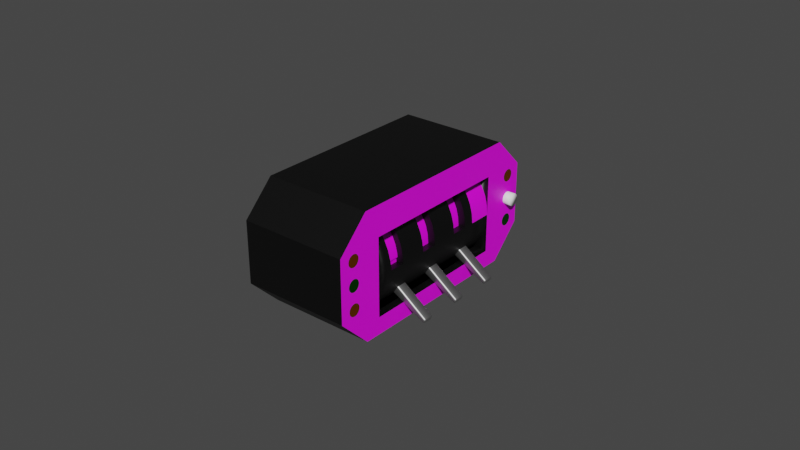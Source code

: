 # Source: alt-alert.blend  (saved by Blender 2.83.18; exported with 4.5.12 LTS)
import bpy
from mathutils import Matrix  # noqa: F401  (used for matrix-valued properties, if any)

bpy.ops.wm.read_factory_settings(use_empty=True)
scene = bpy.context.scene
scene.name = 'Scene'

# ---- images (referenced by path relative to the original .blend; pixels are not part of the script)
import os
ASSET_DIR = os.environ.get("B2B_ASSET_DIR", "")  # directory of the original .blend (textures are referenced by path, not embedded)
HERE = os.path.dirname(os.path.abspath(__file__))  # packed textures are extracted next to this script under _unpacked/

def load_image(name, relpath, width, height, colorspace="sRGB"):
    """Load a texture the original file referenced (path relative to the .blend, or extracted next to this script)."""
    p = next((c for c in (os.path.join(HERE, relpath), os.path.join(ASSET_DIR, relpath)) if relpath and os.path.exists(c)), "")
    if p:
        img = bpy.data.images.load(p, check_existing=True)
        img.name = name
    else:  # same state as the original file: an image datablock whose file is absent (Cycles renders it pink)
        img = bpy.data.images.new(name, width, height)
        img.source = "FILE"
        img.filepath = "//" + (relpath or name)
    img.colorspace_settings.name = colorspace
    return img
img_numbers_png = load_image('numbers.png', 'numbers.png', 1024, 1024, 'sRGB')
img_face_png = load_image('face.png', 'face.png', 1024, 1024, 'sRGB')
img_flag_png = load_image('flag.png', 'flag.png', 1024, 1024, 'sRGB')

# ---- materials (node trees are filled in below, after node groups)
mat_casematerial = bpy.data.materials.new('CaseMaterial')
mat_casematerial.use_transparent_shadow = False
mat_scalematerial = bpy.data.materials.new('ScaleMaterial')
mat_scalematerial.use_transparent_shadow = False
mat_facematerial = bpy.data.materials.new('FaceMaterial')
mat_facematerial.use_transparent_shadow = False
mat_knobmaterial = bpy.data.materials.new('KnobMaterial')
mat_knobmaterial.use_transparent_shadow = False
mat_flagmaterial = bpy.data.materials.new('FlagMaterial')
mat_flagmaterial.use_transparent_shadow = False
mat_armbuttonmaterial = bpy.data.materials.new('ArmButtonMaterial')
mat_armbuttonmaterial.use_transparent_shadow = False
mat_greenlampsmaterial = bpy.data.materials.new('GreenLampsMaterial')
mat_greenlampsmaterial.use_transparent_shadow = False
mat_orangelampsmaterial = bpy.data.materials.new('OrangeLampsMaterial')
mat_orangelampsmaterial.use_transparent_shadow = False

# ---- node groups
ng_auto_smooth = bpy.data.node_groups.new('Auto Smooth', 'GeometryNodeTree')
_s = ng_auto_smooth.interface.new_socket(name='Geometry', in_out='OUTPUT', socket_type='NodeSocketGeometry')
_s = ng_auto_smooth.interface.new_socket(name='Geometry', in_out='INPUT', socket_type='NodeSocketGeometry')
_s = ng_auto_smooth.interface.new_socket(name='Angle', in_out='INPUT', socket_type='NodeSocketFloat')
_s.subtype = 'ANGLE'
_s.min_value = 0.0
_s.max_value = 3.142
ng_auto_smooth.is_modifier = True
_N = ng_auto_smooth.nodes; _L = ng_auto_smooth.links
n0 = _N.new('NodeGroupOutput'); n0.name = 'Group Output'; n0.location = (480, -100)
n1 = _N.new('NodeGroupInput'); n1.name = 'Group Input'; n1.location = (-420, -300)
n2 = _N.new('NodeGroupInput'); n2.name = 'Group Input.001'; n2.location = (-60, -100)
n3 = _N.new('GeometryNodeSetShadeSmooth'); n3.name = 'Set Shade Smooth'; n3.location = (120, -100)
n3.domain = 'EDGE'
n4 = _N.new('GeometryNodeSetShadeSmooth'); n4.name = 'Set Shade Smooth.001'; n4.location = (300, -100)
n5 = _N.new('GeometryNodeInputMeshEdgeAngle'); n5.name = 'Edge Angle'; n5.location = (-420, -220)
n6 = _N.new('GeometryNodeInputEdgeSmooth'); n6.name = 'Is Edge Smooth'; n6.location = (-60, -160)
n7 = _N.new('GeometryNodeInputShadeSmooth'); n7.name = 'Is Face Smooth'; n7.location = (-240, -340)
n8 = _N.new('FunctionNodeBooleanMath'); n8.name = 'Boolean Math'; n8.location = (-60, -220)
n9 = _N.new('FunctionNodeCompare'); n9.name = 'Compare'; n9.location = (-240, -180)
n9.operation = 'LESS_EQUAL'
_L.new(n5.outputs[0], n9.inputs[0])
_L.new(n4.outputs[0], n0.inputs[0])
_L.new(n1.outputs[1], n9.inputs[1])
_L.new(n9.outputs[0], n8.inputs[0])
_L.new(n7.outputs[0], n8.inputs[1])
_L.new(n2.outputs[0], n3.inputs[0])
_L.new(n6.outputs[0], n3.inputs[1])
_L.new(n3.outputs[0], n4.inputs[0])
_L.new(n8.outputs[0], n3.inputs[2])
n0.is_active_output = True

# ---- material node trees
mat_casematerial.use_nodes = True; mat_casematerial.node_tree.nodes.clear()
_N = mat_casematerial.node_tree.nodes; _L = mat_casematerial.node_tree.links
n0 = _N.new('ShaderNodeBsdfPrincipled'); n0.name = 'Principled BSDF'; n0.location = (10, 300)
n0.distribution = 'GGX'
n0.subsurface_method = 'BURLEY'
n0.inputs[0].default_value = (0.0, 0.0, 0.0, 1.0)
n0.inputs[3].default_value = 1.45
n0.inputs[27].default_value = (0.0, 0.0, 0.0, 1.0)
n0.inputs[28].default_value = 1.0
n1 = _N.new('ShaderNodeOutputMaterial'); n1.name = 'Material Output'; n1.location = (300, 300)
_L.new(n0.outputs[0], n1.inputs[0])
n1.is_active_output = True
mat_scalematerial.use_nodes = True; mat_scalematerial.node_tree.nodes.clear()
_N = mat_scalematerial.node_tree.nodes; _L = mat_scalematerial.node_tree.links
n0 = _N.new('ShaderNodeBsdfPrincipled'); n0.name = 'Principled BSDF'; n0.location = (10, 300)
n0.distribution = 'GGX'
n0.subsurface_method = 'BURLEY'
n0.inputs[3].default_value = 1.45
n0.inputs[27].default_value = (0.0, 0.0, 0.0, 1.0)
n0.inputs[28].default_value = 1.0
n1 = _N.new('ShaderNodeOutputMaterial'); n1.name = 'Material Output'; n1.location = (300, 300)
n2 = _N.new('ShaderNodeTexImage'); n2.name = 'Image Texture'; n2.location = (-280, 280)
n2.image = img_numbers_png
_L.new(n0.outputs[0], n1.inputs[0])
_L.new(n2.outputs[0], n0.inputs[0])
n1.is_active_output = True
mat_facematerial.use_nodes = True; mat_facematerial.node_tree.nodes.clear()
_N = mat_facematerial.node_tree.nodes; _L = mat_facematerial.node_tree.links
n0 = _N.new('ShaderNodeBsdfPrincipled'); n0.name = 'Principled BSDF'; n0.location = (10, 300)
n0.distribution = 'GGX'
n0.subsurface_method = 'BURLEY'
n0.inputs[3].default_value = 1.45
n0.inputs[27].default_value = (0.0, 0.0, 0.0, 1.0)
n0.inputs[28].default_value = 1.0
n1 = _N.new('ShaderNodeOutputMaterial'); n1.name = 'Material Output'; n1.location = (300, 300)
n2 = _N.new('ShaderNodeTexImage'); n2.name = 'Image Texture'; n2.location = (-280, 280)
n2.image = img_face_png
_L.new(n0.outputs[0], n1.inputs[0])
_L.new(n2.outputs[0], n0.inputs[0])
n1.is_active_output = True
mat_knobmaterial.use_nodes = True; mat_knobmaterial.node_tree.nodes.clear()
_N = mat_knobmaterial.node_tree.nodes; _L = mat_knobmaterial.node_tree.links
n0 = _N.new('ShaderNodeBsdfPrincipled'); n0.name = 'Principled BSDF'; n0.location = (10, 300)
n0.distribution = 'GGX'
n0.subsurface_method = 'BURLEY'
n0.inputs[0].default_value = (0.448, 0.448, 0.448, 1.0)
n0.inputs[1].default_value = 1.0
n0.inputs[3].default_value = 1.45
n0.inputs[13].default_value = 1.0
n0.inputs[27].default_value = (0.0, 0.0, 0.0, 1.0)
n0.inputs[28].default_value = 1.0
n1 = _N.new('ShaderNodeOutputMaterial'); n1.name = 'Material Output'; n1.location = (300, 300)
_L.new(n0.outputs[0], n1.inputs[0])
n1.is_active_output = True
mat_flagmaterial.use_nodes = True; mat_flagmaterial.node_tree.nodes.clear()
_N = mat_flagmaterial.node_tree.nodes; _L = mat_flagmaterial.node_tree.links
n0 = _N.new('ShaderNodeBsdfPrincipled'); n0.name = 'Principled BSDF'; n0.location = (10, 300)
n0.distribution = 'GGX'
n0.subsurface_method = 'BURLEY'
n0.inputs[3].default_value = 1.45
n0.inputs[27].default_value = (0.0, 0.0, 0.0, 1.0)
n0.inputs[28].default_value = 1.0
n1 = _N.new('ShaderNodeOutputMaterial'); n1.name = 'Material Output'; n1.location = (300, 300)
n2 = _N.new('ShaderNodeTexImage'); n2.name = 'Image Texture'; n2.location = (-280, 280)
n2.image = img_flag_png
_L.new(n0.outputs[0], n1.inputs[0])
_L.new(n2.outputs[0], n0.inputs[0])
n1.is_active_output = True
mat_armbuttonmaterial.use_nodes = True; mat_armbuttonmaterial.node_tree.nodes.clear()
_N = mat_armbuttonmaterial.node_tree.nodes; _L = mat_armbuttonmaterial.node_tree.links
n0 = _N.new('ShaderNodeBsdfPrincipled'); n0.name = 'Principled BSDF'; n0.location = (10, 300)
n0.distribution = 'GGX'
n0.subsurface_method = 'BURLEY'
n0.inputs[0].default_value = (1.0, 1.0, 1.0, 1.0)
n0.inputs[3].default_value = 1.45
n0.inputs[27].default_value = (0.0, 0.0, 0.0, 1.0)
n0.inputs[28].default_value = 1.0
n1 = _N.new('ShaderNodeOutputMaterial'); n1.name = 'Material Output'; n1.location = (300, 300)
_L.new(n0.outputs[0], n1.inputs[0])
n1.is_active_output = True
mat_greenlampsmaterial.use_nodes = True; mat_greenlampsmaterial.node_tree.nodes.clear()
_N = mat_greenlampsmaterial.node_tree.nodes; _L = mat_greenlampsmaterial.node_tree.links
n0 = _N.new('ShaderNodeBsdfPrincipled'); n0.name = 'Principled BSDF'; n0.location = (10, 300)
n0.distribution = 'GGX'
n0.subsurface_method = 'BURLEY'
n0.inputs[0].default_value = (0.0, 0.3, 0.0, 1.0)
n0.inputs[1].default_value = 1.0
n0.inputs[2].default_value = 0.2
n0.inputs[3].default_value = 1.45
n0.inputs[13].default_value = 1.0
n0.inputs[20].default_value = 0.0
n0.inputs[27].default_value = (0.0, 0.0, 0.0, 1.0)
n0.inputs[28].default_value = 1.0
n1 = _N.new('ShaderNodeOutputMaterial'); n1.name = 'Material Output'; n1.location = (300, 300)
_L.new(n0.outputs[0], n1.inputs[0])
n1.is_active_output = True
mat_orangelampsmaterial.use_nodes = True; mat_orangelampsmaterial.node_tree.nodes.clear()
_N = mat_orangelampsmaterial.node_tree.nodes; _L = mat_orangelampsmaterial.node_tree.links
n0 = _N.new('ShaderNodeBsdfPrincipled'); n0.name = 'Principled BSDF'; n0.location = (10, 300)
n0.distribution = 'GGX'
n0.subsurface_method = 'BURLEY'
n0.inputs[0].default_value = (1.0, 0.25, 0.0, 1.0)
n0.inputs[1].default_value = 1.0
n0.inputs[2].default_value = 0.2
n0.inputs[3].default_value = 1.45
n0.inputs[13].default_value = 1.0
n0.inputs[20].default_value = 0.0
n0.inputs[27].default_value = (0.0, 0.0, 0.0, 1.0)
n0.inputs[28].default_value = 1.0
n1 = _N.new('ShaderNodeOutputMaterial'); n1.name = 'Material Output'; n1.location = (300, 300)
_L.new(n0.outputs[0], n1.inputs[0])
n1.is_active_output = True

# ---- world
world_world = bpy.data.worlds.new('World'); scene.world = world_world
world_world.use_nodes = True; world_world.node_tree.nodes.clear()
_N = world_world.node_tree.nodes; _L = world_world.node_tree.links
n0 = _N.new('ShaderNodeOutputWorld'); n0.name = 'World Output'; n0.location = (300, 300)
n1 = _N.new('ShaderNodeBackground'); n1.name = 'Background'; n1.location = (10, 300)
n1.inputs[0].default_value = (0.05088, 0.05088, 0.05088, 1.0)
_L.new(n1.outputs[0], n0.inputs[0])
n0.is_active_output = True
world_world.color = (0.05088, 0.05088, 0.05088)
world_world.use_sun_shadow = False
world_world.sun_shadow_jitter_overblur = 0.0

# ---- meshes
me_plane = bpy.data.meshes.new('Plane')
me_plane.from_pydata([(0.0175, -0.04, 0.01), (0.0175, -0.03, 0.02), (0.0175, -0.03, -0.02), (0.0175, -0.04, -0.01), (0.0175, 0.04, 0.01), (0.0175, 0.03, 0.02), (0.0175, 0.04, -0.01), (0.0175, 0.03, -0.02), (0.0175, -0.025, 0.0105), (0.0175, -0.025, -0.0145), (0.0175, 0.025, -0.0145), (0.0175, 0.025, 0.0105), (-0.0175, -0.04, 0.01), (-0.0175, -0.03, 0.02), (-0.0175, -0.03, -0.02), (-0.0175, -0.04, -0.01), (-0.0175, 0.04, 0.01), (-0.0175, 0.03, 0.02), (-0.0175, 0.04, -0.01), (-0.0175, 0.03, -0.02), (-0.0075, -0.025, 0.0105), (-0.0075, -0.025, -0.0145), (-0.0075, 0.025, -0.0145), (-0.0075, 0.025, 0.0105), (0.01341, 0.025, 0.009249), (0.0175, 0.025, -0.002), (0.01644, 0.025, -0.007985), (0.01644, -0.025, -0.007985), (0.01341, 0.01751, 0.009249), (0.01516, 0.01751, 0.00675), (0.0175, -0.0112, -0.002), (0.0175, 0.003159, -0.002), (0.0175, 0.01751, -0.002), (0.01723, 0.01751, -0.005039), (0.01516, 0.003159, -0.01075), (-0.0175, -0.0112, -0.002), (-0.0175, 0.01751, -0.002), (0.01341, -0.02155, 0.009249), (0.01341, -0.01982, 0.009249), (0.01341, -0.007607, 0.009249), (0.01341, -0.005813, 0.009249), (0.01341, 0.006748, 0.009249), (0.01341, 0.008542, 0.009249), (0.01516, -0.02155, 0.00675), (0.01516, -0.01982, 0.00675), (0.01516, -0.007607, 0.00675), (0.01516, -0.005813, 0.00675), (0.01516, 0.006748, 0.00675), (0.01516, 0.008542, 0.00675), (0.01644, -0.02155, 0.003985), (0.01644, -0.01982, 0.003985), (0.01644, -0.007607, 0.003985), (0.01644, -0.005813, 0.003985), (0.01644, 0.006748, 0.003985), (0.01644, 0.008542, 0.003985), (0.01723, -0.02155, 0.001039), (0.01723, -0.01982, 0.001039), (0.01723, -0.007607, 0.001039), (0.01723, -0.005813, 0.001039), (0.01723, -0.0004296, 0.001039), (0.01723, 0.006748, 0.001039), (0.01723, 0.008542, 0.001039), (0.01723, 0.01393, 0.001039), (0.0175, -0.02155, -0.002), (0.0175, -0.01982, -0.002), (0.0175, -0.01465, -0.002), (0.0175, -0.007607, -0.002), (0.0175, -0.005813, -0.002), (0.0175, 0.006748, -0.002), (0.0175, 0.008542, -0.002), (0.01723, -0.02155, -0.005039), (0.01723, -0.01982, -0.005039), (0.01723, -0.01465, -0.005039), (0.01723, -0.007607, -0.005039), (0.01723, -0.005813, -0.005039), (0.01723, 0.006748, -0.005039), (0.01723, 0.008542, -0.005039), (0.01644, -0.02155, -0.007985), (0.01644, -0.01982, -0.007985), (0.01644, -0.01465, -0.007985), (0.01644, -0.007607, -0.007985), (0.01644, -0.005813, -0.007985), (0.01644, 0.006748, -0.007985), (0.01644, 0.008542, -0.007985), (0.01644, 0.01393, -0.007985), (0.01516, -0.02155, -0.01075), (0.01516, -0.01982, -0.01075), (0.01516, -0.01465, -0.01075), (0.01516, -0.007607, -0.01075), (0.01516, -0.005813, -0.01075), (0.01516, 0.006748, -0.01075), (0.01516, 0.008542, -0.01075), (0.01341, -0.02155, -0.01325), (0.01341, -0.01982, -0.01325), (0.01341, -0.007607, -0.01325), (0.01341, -0.005813, -0.01325), (0.01341, 0.006748, -0.01325), (0.01341, 0.008542, -0.01325), (0.01341, 0.01393, -0.01325), (-0.0175, -0.02155, -0.002), (-0.0175, -0.01982, -0.002), (-0.0175, -0.01465, -0.002), (-0.0175, -0.007607, -0.002), (-0.0175, -0.005813, -0.002), (-0.0175, -0.0004296, -0.002), (-0.0175, 0.006748, -0.002), (-0.0175, 0.008542, -0.002), (-0.0175, 0.01393, -0.002), (0.01136, -0.01982, 0.007815), (0.01136, -0.01465, 0.007815), (0.01136, -0.005813, 0.007815), (0.01136, -0.0004296, 0.007815), (0.01136, 0.008542, 0.007815), (0.01136, 0.01393, 0.007815), (0.01501, -0.01982, -0.002218), (0.01501, -0.01465, -0.002218), (0.01501, -0.005813, -0.002218), (0.01501, -0.0004296, -0.002218), (0.01501, 0.008542, -0.002218), (0.01501, 0.01393, -0.002218), (0.01299, -0.0004296, 0.0055), (0.01299, -0.005813, 0.0055), (0.01299, 0.01393, 0.0055), (0.01299, 0.008542, 0.0055), (0.0141, -0.0004296, 0.00313), (0.0141, -0.005813, 0.00313), (0.0141, 0.01393, 0.00313), (0.0141, 0.008542, 0.00313), (0.01477, -0.0004296, 0.0006047), (0.01477, -0.005813, 0.0006047), (0.01477, 0.01393, 0.0006047), (0.01477, 0.008542, 0.0006047), (0.01477, -0.01465, 0.0006047), (0.01477, -0.01982, 0.0006047), (0.0141, -0.01465, 0.00313), (0.0141, -0.01982, 0.00313), (0.01299, -0.01465, 0.0055), (0.01299, -0.01982, 0.0055), (0.01341, -0.0112, 0.009249), (0.01516, -0.0112, 0.00675), (0.01644, -0.0112, 0.003985), (0.01723, -0.0112, 0.001039), (0.01723, -0.0112, -0.005039), (0.01644, -0.0112, -0.007985), (0.01516, -0.0112, -0.01075), (0.01341, -0.0112, -0.01325), (0.01341, -0.01465, 0.009249), (0.01516, -0.01465, 0.00675), (0.01644, -0.01465, 0.003985), (0.01723, -0.01465, 0.001039), (0.01341, -0.01465, -0.01325), (0.01341, 0.003159, 0.009249), (0.01516, 0.003159, 0.00675), (0.01644, 0.003159, 0.003985), (0.01723, 0.003159, 0.001039), (0.01723, 0.003159, -0.005039), (0.01644, 0.003159, -0.007985), (0.01341, 0.003159, -0.01325), (-0.0175, 0.003159, -0.002), (0.01341, -0.0004296, 0.009249), (0.01516, -0.0004296, 0.00675), (0.01644, -0.0004296, 0.003985), (0.0175, -0.0004296, -0.002), (0.01723, -0.0004296, -0.005039), (0.01644, -0.0004296, -0.007985), (0.01516, -0.0004296, -0.01075), (0.01341, -0.0004296, -0.01325), (0.01644, 0.01751, 0.003985), (0.01723, 0.01751, 0.001039), (0.01644, 0.01751, -0.007985), (0.01516, 0.01751, -0.01075), (0.01341, 0.01751, -0.01325), (0.01341, 0.01393, 0.009249), (0.01516, 0.01393, 0.00675), (0.01644, 0.01393, 0.003985), (0.0175, 0.01393, -0.002), (0.01723, 0.01393, -0.005039), (0.01516, 0.01393, -0.01075), (0.01644, -0.025, 0.003985), (0.01516, -0.025, 0.00675), (0.01215, 0.003159, 0.0105), (0.01723, -0.025, 0.001039), (0.0175, -0.025, -0.002), (0.01215, -0.0112, 0.0105), (0.01723, 0.025, -0.005039), (0.01215, -0.01465, 0.0105), (0.01723, -0.025, -0.005039), (0.01516, 0.025, -0.01075), (0.01215, -0.0112, -0.0145), (0.01516, -0.025, -0.01075), (0.01341, -0.025, -0.01325), (0.01215, -0.02155, -0.0145), (-0.0175, 0.01751, -0.002), (0.01458, 0.025, -0.01158), (0.01458, -0.025, 0.007577), (0.01215, 0.025, -0.0145), (-0.0175, 0.025, -0.002), (-0.0175, -0.025, -0.002), (-0.0175, -0.02155, -0.002), (-0.0175, -0.01982, -0.002), (-0.0175, -0.01465, -0.002), (-0.0175, -0.0112, -0.002), (-0.0175, -0.007607, -0.002), (-0.0175, -0.005813, -0.002), (-0.0175, -0.0004296, -0.002), (-0.0175, 0.006748, -0.002), (-0.0175, 0.008542, -0.002), (-0.0175, 0.01393, -0.002), (-0.0175, 0.003159, -0.002), (0.01215, -0.025, -0.0145), (0.01341, 0.025, -0.01325), (0.01215, 0.025, 0.0105), (0.01215, 0.008542, 0.0105), (0.01215, 0.01393, 0.0105), (0.01215, 0.006748, 0.0105), (0.01215, -0.0004296, 0.0105), (0.01215, -0.005813, 0.0105), (0.01215, -0.007607, 0.0105), (0.01215, -0.01982, 0.0105), (0.01215, -0.02155, 0.0105), (0.01215, -0.025, 0.0105), (0.01215, 0.01393, -0.0145), (0.01215, 0.01751, -0.0145), (0.01215, 0.008542, -0.0145), (0.01215, 0.006748, -0.0145), (0.01215, 0.003159, -0.0145), (0.01341, -0.025, 0.009249), (0.01215, -0.0004296, -0.0145), (0.01215, -0.005813, -0.0145), (0.01215, -0.007607, -0.0145), (0.01215, -0.01465, -0.0145), (0.01215, -0.01982, -0.0145), (0.01215, 0.01751, 0.0105), (0.01341, 0.025, 0.009249), (0.01516, 0.025, 0.00675), (0.01644, 0.025, 0.003985), (0.01723, 0.025, 0.001039), (0.0175, 0.025, -0.002), (0.01341, 0.01751, 0.009249), (0.01516, 0.01751, 0.00675), (0.0175, 0.01751, -0.002), (0.01644, 0.01751, 0.003985), (0.01723, 0.01751, 0.001039), (0.01341, 0.02126, 0.009249), (0.01516, 0.02126, 0.00675), (0.0175, 0.02126, -0.002), (0.01644, 0.02126, 0.003985), (0.01723, 0.02126, 0.001039), (0.01341, 0.02126, 0.009249), (0.01516, 0.02126, 0.00675), (0.01644, 0.02126, 0.003985), (0.01723, 0.02126, 0.001039), (0.0175, 0.02126, -0.002)], [], [(3, 0, 12, 15), (9, 10, 195, 222, 221, 223, 224, 225, 227, 228, 229, 188, 230, 231, 191, 209), (4, 6, 18, 16), (2, 3, 15, 14), (10, 25, 184, 26, 187, 210, 195), (1, 5, 17, 13), (5, 4, 16, 17), (7, 2, 14, 19), (11, 8, 220, 219, 218, 185, 183, 217, 216, 215, 180, 214, 212, 213, 232, 211), (0, 1, 13, 12), (8, 182, 181, 178, 179, 226, 220), (6, 7, 19, 18), (20, 23, 22, 21), (17, 13, 12, 15, 197, 198, 199, 200, 201, 202, 203, 204, 158, 105, 206, 207, 192, 196, 18, 16), (37, 226, 179, 43), (43, 179, 178, 49), (49, 178, 181, 55), (55, 181, 182, 63), (63, 182, 186, 70), (70, 186, 27, 77), (77, 27, 189, 85), (85, 189, 190, 92), (92, 190, 209, 191), (187, 193, 210), (96, 157, 225, 224), (94, 145, 188, 229), (26, 169, 170, 187), (90, 34, 157, 96), (88, 144, 145, 94), (184, 33, 169, 26), (82, 156, 34, 90), (80, 143, 144, 88), (25, 32, 33, 184), (75, 155, 156, 82), (73, 142, 143, 80), (68, 31, 155, 75), (66, 30, 142, 73), (60, 154, 31, 68), (57, 141, 30, 66), (53, 153, 154, 60), (51, 140, 141, 57), (47, 152, 153, 53), (45, 139, 140, 51), (41, 151, 152, 47), (39, 138, 139, 45), (40, 39, 45, 46), (42, 41, 47, 48), (46, 45, 51, 52), (48, 47, 53, 54), (52, 51, 57, 58), (54, 53, 60, 61), (58, 57, 66, 67), (61, 60, 68, 69), (67, 74, 163, 162), (67, 66, 73, 74), (69, 76, 176, 175), (69, 68, 75, 76), (74, 81, 164, 163), (74, 73, 80, 81), (76, 83, 84, 176), (76, 75, 82, 83), (81, 89, 165, 164), (81, 80, 88, 89), (83, 91, 177, 84), (83, 82, 90, 91), (89, 95, 166, 165), (89, 88, 94, 95), (91, 97, 98, 177), (91, 90, 96, 97), (95, 228, 227, 166), (95, 94, 229, 228), (97, 223, 221, 98), (97, 96, 224, 223), (93, 231, 230, 150), (93, 92, 191, 231), (86, 93, 150, 87), (86, 85, 92, 93), (78, 86, 87, 79), (78, 77, 85, 86), (71, 78, 79, 72), (71, 70, 77, 78), (64, 71, 72, 65), (64, 63, 70, 71), (56, 55, 63, 64), (50, 49, 55, 56), (44, 43, 49, 50), (38, 37, 43, 44), (54, 61, 131, 127), (149, 148, 134, 132), (159, 40, 110, 111), (62, 174, 126, 130), (40, 46, 121, 110), (67, 162, 117, 116), (56, 64, 114, 133), (160, 159, 111, 120), (52, 58, 129, 125), (65, 149, 132, 115), (59, 161, 124, 128), (146, 38, 108, 109), (50, 56, 133, 135), (173, 172, 113, 122), (42, 48, 123, 112), (69, 175, 119, 118), (162, 59, 128, 117), (148, 147, 136, 134), (58, 67, 116, 129), (172, 42, 112, 113), (44, 50, 135, 137), (161, 160, 120, 124), (46, 52, 125, 121), (175, 62, 130, 119), (147, 146, 109, 136), (61, 69, 118, 131), (38, 44, 137, 108), (174, 173, 122, 126), (64, 65, 115, 114), (48, 54, 127, 123), (145, 150, 230, 188), (144, 87, 150, 145), (143, 79, 87, 144), (142, 72, 79, 143), (30, 65, 72, 142), (140, 148, 149, 141), (139, 147, 148, 140), (138, 146, 147, 139), (151, 159, 160, 152), (152, 160, 161, 153), (153, 161, 59, 154), (31, 162, 163, 155), (155, 163, 164, 156), (156, 164, 165, 34), (34, 165, 166, 157), (157, 166, 227, 225), (28, 172, 173, 29), (29, 173, 174, 167), (167, 174, 62, 168), (32, 175, 176, 33), (33, 176, 84, 169), (169, 84, 177, 170), (170, 177, 98, 171), (171, 98, 221, 222), (141, 149, 65, 30), (154, 59, 162, 31), (168, 62, 175, 32), (220, 219, 218, 185, 183, 217, 216, 215, 180, 214, 212, 213, 232, 211, 23, 20), (182, 9, 209, 190, 189, 27, 186), (209, 190, 189, 27, 186, 182, 181, 178, 179, 226, 220, 20, 21), (217, 183, 138, 39), (214, 180, 151, 41), (180, 215, 159, 151), (25, 11, 24, 211, 23, 22, 195, 210, 187, 26, 184), (11, 211, 24), (219, 220, 226, 37), (216, 217, 39, 40), (185, 218, 38, 146), (213, 212, 42, 172), (179, 194, 226), (15, 14, 19, 18, 196, 36, 107, 106, 205, 208, 104, 103, 102, 35, 101, 100, 99, 197), (232, 213, 172, 28), (218, 219, 37, 38), (183, 185, 146, 138), (215, 216, 40, 159), (195, 222, 221, 223, 224, 225, 227, 228, 229, 188, 230, 231, 191, 209, 21, 22), (210, 187, 170, 171), (211, 232, 28, 24), (212, 214, 41, 42), (222, 195, 210, 171), (251, 242, 240, 252), (250, 241, 242, 251), (249, 239, 241, 250), (248, 238, 239, 249), (233, 243, 244, 234), (234, 244, 246, 235), (235, 246, 247, 236), (236, 247, 245, 237)])
me_plane.polygons.foreach_set('use_smooth', [True] * 175)
me_plane.polygons.foreach_set('material_index', [0, 0, 0, 0, 0, 0, 0, 0, 0, 0, 0, 0, 0, 0, 0, 0, 0, 0, 0, 0, 0, 0, 0, 0, 0, 0, 0, 0, 0, 0, 0, 0, 0, 0, 0, 0, 0, 0, 0, 0, 0, 0, 0, 0, 0, 0, 0, 0, 0, 0, 0, 0, 0, 0, 0, 0, 0, 0, 0, 0, 0, 0, 0, 0, 0, 0, 0, 0, 0, 0, 0, 0, 0, 0, 0, 0, 0, 0, 0, 0, 0, 0, 0, 0, 0, 0, 0, 0, 0, 0, 0, 0, 0, 0, 0, 0, 0, 0, 0, 0, 0, 0, 0, 0, 0, 0, 0, 0, 0, 0, 0, 0, 0, 0, 0, 0, 0, 0, 0, 0, 0, 0, 0, 0, 0, 0, 0, 0, 0, 0, 0, 0, 0, 0, 0, 0, 0, 0, 0, 0, 0, 0, 0, 0, 0, 0, 0, 0, 0, 0, 0, 0, 0, 0, 0, 0, 0, 0, 0, 0, 0, 0, 0, 0, 0, 0, 0, 1, 1, 1, 1, 1, 1, 1, 1])
_uv = me_plane.uv_layers.new(name='UVMap')
_uv.uv.foreach_set('vector', [0.75, 0.0, 0.25, 0.0, 0.25, 0.0, 0.75, 0.0, 0.8625, 0.1875, 0.8625, 0.8125, 0.8625, 0.8125, 0.8625, 0.7189, 0.8625, 0.6741, 0.8625, 0.6068, 0.8625, 0.5843, 0.8625, 0.5395, 0.8625, 0.4946, 0.8625, 0.4273, 0.8625, 0.4049, 0.8625, 0.3601, 0.8625, 0.3169, 0.8625, 0.2522, 0.8625, 0.2306, 0.8625, 0.1875, 0.25, 1.0, 0.75, 1.0, 0.75, 1.0, 0.25, 1.0, 1.0, 0.125, 0.75, 0.0, 0.75, 0.0, 1.0, 0.125, 0.8625, 0.8125, 0.55, 0.8125, 0.626, 0.8125, 0.6996, 0.8125, 0.7687, 0.8125, 0.8312, 0.8125, 0.8625, 0.8125, 0.0, 0.125, 0.0, 0.875, 0.0, 0.875, 0.0, 0.125, 0.0, 0.875, 0.25, 1.0, 0.25, 1.0, 0.0, 0.875, 1.0, 0.875, 1.0, 0.125, 1.0, 0.125, 1.0, 0.875, 0.2375, 0.8125, 0.2375, 0.1875, 0.2375, 0.1875, 0.2375, 0.2306, 0.2375, 0.2522, 0.2375, 0.3169, 0.2375, 0.3601, 0.2375, 0.4049, 0.2375, 0.4273, 0.2375, 0.4946, 0.2375, 0.5395, 0.2375, 0.5843, 0.2375, 0.6068, 0.2375, 0.6741, 0.2375, 0.7189, 0.2375, 0.8125, 0.25, 0.0, 0.0, 0.125, 0.0, 0.125, 0.25, 0.0, 0.2375, 0.1875, 0.55, 0.1875, 0.474, 0.1875, 0.4004, 0.1875, 0.3313, 0.1875, 0.2688, 0.1875, 0.2375, 0.1875, 0.75, 1.0, 1.0, 0.875, 1.0, 0.875, 0.75, 1.0, 0.2375, 0.1875, 0.2375, 0.8125, 0.8625, 0.8125, 0.8625, 0.1875, 0.0, 0.875, 0.0, 0.125, 0.25, 0.0, 0.75, 0.0, 0.55, 0.1875, 0.55, 0.2306, 0.55, 0.2522, 0.55, 0.3169, 0.55, 0.3601, 0.55, 0.4049, 0.55, 0.4273, 0.55, 0.4946, 0.55, 0.5395, 0.55, 0.5843, 0.55, 0.6068, 0.55, 0.6741, 0.55, 0.7189, 0.55, 0.8125, 0.75, 1.0, 0.25, 1.0, 0.8611, 0.9688, 0.8611, 1.0, 0.8333, 1.0, 0.8333, 0.9688, 0.8333, 0.9688, 0.8333, 1.0, 0.8056, 1.0, 0.8056, 0.9688, 0.8056, 0.9688, 0.8056, 1.0, 0.7778, 1.0, 0.7778, 0.9688, 0.7778, 0.9688, 0.7778, 1.0, 0.75, 1.0, 0.75, 0.9688, 0.75, 0.9688, 0.75, 1.0, 0.7222, 1.0, 0.7222, 0.9688, 0.7222, 0.9688, 0.7222, 1.0, 0.6944, 1.0, 0.6944, 0.9688, 0.6944, 0.9688, 0.6944, 1.0, 0.6667, 1.0, 0.6667, 0.9688, 0.6667, 0.9688, 0.6667, 1.0, 0.6389, 1.0, 0.6389, 0.9688, 0.6389, 0.9688, 0.6389, 1.0, 0.6228, 1.0, 0.6228, 0.9688, 0.6667, 0.5, 0.6575, 0.5, 0.6389, 0.5, 0.6389, 0.7188, 0.6389, 0.75, 0.6228, 0.75, 0.6228, 0.7188, 0.6389, 0.8438, 0.6389, 0.875, 0.6228, 0.875, 0.6228, 0.8438, 0.6944, 0.5, 0.6944, 0.625, 0.6667, 0.625, 0.6667, 0.5, 0.6667, 0.7188, 0.6667, 0.75, 0.6389, 0.75, 0.6389, 0.7188, 0.6667, 0.8438, 0.6667, 0.875, 0.6389, 0.875, 0.6389, 0.8438, 0.7222, 0.5, 0.7222, 0.625, 0.6944, 0.625, 0.6944, 0.5, 0.6944, 0.7188, 0.6944, 0.75, 0.6667, 0.75, 0.6667, 0.7188, 0.6944, 0.8438, 0.6944, 0.875, 0.6667, 0.875, 0.6667, 0.8438, 0.75, 0.5, 0.75, 0.625, 0.7222, 0.625, 0.7222, 0.5, 0.7222, 0.7188, 0.7222, 0.75, 0.6944, 0.75, 0.6944, 0.7188, 0.7222, 0.8438, 0.7222, 0.875, 0.6944, 0.875, 0.6944, 0.8438, 0.75, 0.7188, 0.75, 0.75, 0.7222, 0.75, 0.7222, 0.7188, 0.75, 0.8438, 0.75, 0.875, 0.7222, 0.875, 0.7222, 0.8438, 0.7778, 0.7188, 0.7778, 0.75, 0.75, 0.75, 0.75, 0.7188, 0.7778, 0.8438, 0.7778, 0.875, 0.75, 0.875, 0.75, 0.8438, 0.8056, 0.7188, 0.8056, 0.75, 0.7778, 0.75, 0.7778, 0.7188, 0.8056, 0.8438, 0.8056, 0.875, 0.7778, 0.875, 0.7778, 0.8438, 0.8333, 0.7188, 0.8333, 0.75, 0.8056, 0.75, 0.8056, 0.7188, 0.8333, 0.8438, 0.8333, 0.875, 0.8056, 0.875, 0.8056, 0.8438, 0.8611, 0.7188, 0.8611, 0.75, 0.8333, 0.75, 0.8333, 0.7188, 0.8611, 0.8438, 0.8611, 0.875, 0.8333, 0.875, 0.8333, 0.8438, 0.8611, 0.8281, 0.8611, 0.8438, 0.8333, 0.8438, 0.8333, 0.8281, 0.8611, 0.7031, 0.8611, 0.7188, 0.8333, 0.7188, 0.8333, 0.7031, 0.8333, 0.8281, 0.8333, 0.8438, 0.8056, 0.8438, 0.8056, 0.8281, 0.8333, 0.7031, 0.8333, 0.7188, 0.8056, 0.7188, 0.8056, 0.7031, 0.8056, 0.8281, 0.8056, 0.8438, 0.7778, 0.8438, 0.7778, 0.8281, 0.8056, 0.7031, 0.8056, 0.7188, 0.7778, 0.7188, 0.7778, 0.7031, 0.7778, 0.8281, 0.7778, 0.8438, 0.75, 0.8438, 0.75, 0.8281, 0.7778, 0.7031, 0.7778, 0.7188, 0.75, 0.7188, 0.75, 0.7031, 0.75, 0.8281, 0.7222, 0.8281, 0.7222, 0.7812, 0.75, 0.7812, 0.75, 0.8281, 0.75, 0.8438, 0.7222, 0.8438, 0.7222, 0.8281, 0.75, 0.7031, 0.7222, 0.7031, 0.7222, 0.6562, 0.75, 0.6562, 0.75, 0.7031, 0.75, 0.7188, 0.7222, 0.7188, 0.7222, 0.7031, 0.7222, 0.8281, 0.6944, 0.8281, 0.6944, 0.7812, 0.7222, 0.7812, 0.7222, 0.8281, 0.7222, 0.8438, 0.6944, 0.8438, 0.6944, 0.8281, 0.7222, 0.7031, 0.6944, 0.7031, 0.6944, 0.6562, 0.7222, 0.6562, 0.7222, 0.7031, 0.7222, 0.7188, 0.6944, 0.7188, 0.6944, 0.7031, 0.6944, 0.8281, 0.6667, 0.8281, 0.6667, 0.7812, 0.6944, 0.7812, 0.6944, 0.8281, 0.6944, 0.8438, 0.6667, 0.8438, 0.6667, 0.8281, 0.6944, 0.7031, 0.6667, 0.7031, 0.6667, 0.6562, 0.6944, 0.6562, 0.6944, 0.7031, 0.6944, 0.7188, 0.6667, 0.7188, 0.6667, 0.7031, 0.6667, 0.8281, 0.6389, 0.8281, 0.6389, 0.7812, 0.6667, 0.7812, 0.6667, 0.8281, 0.6667, 0.8438, 0.6389, 0.8438, 0.6389, 0.8281, 0.6667, 0.7031, 0.6389, 0.7031, 0.6389, 0.6562, 0.6667, 0.6562, 0.6667, 0.7031, 0.6667, 0.7188, 0.6389, 0.7188, 0.6389, 0.7031, 0.6389, 0.8281, 0.6228, 0.8281, 0.6228, 0.7812, 0.6389, 0.7812, 0.6389, 0.8281, 0.6389, 0.8438, 0.6228, 0.8438, 0.6228, 0.8281, 0.6389, 0.7031, 0.6228, 0.7031, 0.6228, 0.6562, 0.6389, 0.6562, 0.6389, 0.7031, 0.6389, 0.7188, 0.6228, 0.7188, 0.6228, 0.7031, 0.6389, 0.9531, 0.6228, 0.9531, 0.6228, 0.9062, 0.6389, 0.9062, 0.6389, 0.9531, 0.6389, 0.9688, 0.6228, 0.9688, 0.6228, 0.9531, 0.6667, 0.9531, 0.6389, 0.9531, 0.6389, 0.9062, 0.6667, 0.9062, 0.6667, 0.9531, 0.6667, 0.9688, 0.6389, 0.9688, 0.6389, 0.9531, 0.6944, 0.9531, 0.6667, 0.9531, 0.6667, 0.9062, 0.6944, 0.9062, 0.6944, 0.9531, 0.6944, 0.9688, 0.6667, 0.9688, 0.6667, 0.9531, 0.7222, 0.9531, 0.6944, 0.9531, 0.6944, 0.9062, 0.7222, 0.9062, 0.7222, 0.9531, 0.7222, 0.9688, 0.6944, 0.9688, 0.6944, 0.9531, 0.75, 0.9531, 0.7222, 0.9531, 0.7222, 0.9062, 0.75, 0.9062, 0.75, 0.9531, 0.75, 0.9688, 0.7222, 0.9688, 0.7222, 0.9531, 0.7778, 0.9531, 0.7778, 0.9688, 0.75, 0.9688, 0.75, 0.9531, 0.8056, 0.9531, 0.8056, 0.9688, 0.7778, 0.9688, 0.7778, 0.9531, 0.8333, 0.9531, 0.8333, 0.9688, 0.8056, 0.9688, 0.8056, 0.9531, 0.8611, 0.9531, 0.8611, 0.9688, 0.8333, 0.9688, 0.8333, 0.9531, 0.8056, 0.7031, 0.7778, 0.7031, 0.7778, 0.7031, 0.8056, 0.7031, 0.7778, 0.9062, 0.8056, 0.9062, 0.8056, 0.9062, 0.7778, 0.9062, 0.8611, 0.7812, 0.8611, 0.8281, 0.8611, 0.8281, 0.8611, 0.7812, 0.7778, 0.6562, 0.8056, 0.6562, 0.8056, 0.6562, 0.7778, 0.6562, 0.8611, 0.8281, 0.8333, 0.8281, 0.8333, 0.8281, 0.8611, 0.8281, 0.75, 0.8281, 0.75, 0.7812, 0.75, 0.7812, 0.75, 0.8281, 0.7778, 0.9531, 0.75, 0.9531, 0.75, 0.9531, 0.7778, 0.9531, 0.8333, 0.7812, 0.8611, 0.7812, 0.8611, 0.7812, 0.8333, 0.7812, 0.8056, 0.8281, 0.7778, 0.8281, 0.7778, 0.8281, 0.8056, 0.8281, 0.75, 0.9062, 0.7778, 0.9062, 0.7778, 0.9062, 0.75, 0.9062, 0.7778, 0.7812, 0.8056, 0.7812, 0.8056, 0.7812, 0.7778, 0.7812, 0.8611, 0.9062, 0.8611, 0.9531, 0.8611, 0.9531, 0.8611, 0.9062, 0.8056, 0.9531, 0.7778, 0.9531, 0.7778, 0.9531, 0.8056, 0.9531, 0.8333, 0.6562, 0.8611, 0.6562, 0.8611, 0.6562, 0.8333, 0.6562, 0.8611, 0.7031, 0.8333, 0.7031, 0.8333, 0.7031, 0.8611, 0.7031, 0.75, 0.7031, 0.75, 0.6562, 0.75, 0.6562, 0.75, 0.7031, 0.75, 0.7812, 0.7778, 0.7812, 0.7778, 0.7812, 0.75, 0.7812, 0.8056, 0.9062, 0.8333, 0.9062, 0.8333, 0.9062, 0.8056, 0.9062, 0.7778, 0.8281, 0.75, 0.8281, 0.75, 0.8281, 0.7778, 0.8281, 0.8611, 0.6562, 0.8611, 0.7031, 0.8611, 0.7031, 0.8611, 0.6562, 0.8333, 0.9531, 0.8056, 0.9531, 0.8056, 0.9531, 0.8333, 0.9531, 0.8056, 0.7812, 0.8333, 0.7812, 0.8333, 0.7812, 0.8056, 0.7812, 0.8333, 0.8281, 0.8056, 0.8281, 0.8056, 0.8281, 0.8333, 0.8281, 0.75, 0.6562, 0.7778, 0.6562, 0.7778, 0.6562, 0.75, 0.6562, 0.8333, 0.9062, 0.8611, 0.9062, 0.8611, 0.9062, 0.8333, 0.9062, 0.7778, 0.7031, 0.75, 0.7031, 0.75, 0.7031, 0.7778, 0.7031, 0.8611, 0.9531, 0.8333, 0.9531, 0.8333, 0.9531, 0.8611, 0.9531, 0.8056, 0.6562, 0.8333, 0.6562, 0.8333, 0.6562, 0.8056, 0.6562, 0.75, 0.9531, 0.75, 0.9062, 0.75, 0.9062, 0.75, 0.9531, 0.8333, 0.7031, 0.8056, 0.7031, 0.8056, 0.7031, 0.8333, 0.7031, 0.6389, 0.875, 0.6389, 0.9062, 0.6228, 0.9062, 0.6228, 0.875, 0.6667, 0.875, 0.6667, 0.9062, 0.6389, 0.9062, 0.6389, 0.875, 0.6944, 0.875, 0.6944, 0.9062, 0.6667, 0.9062, 0.6667, 0.875, 0.7222, 0.875, 0.7222, 0.9062, 0.6944, 0.9062, 0.6944, 0.875, 0.75, 0.875, 0.75, 0.9062, 0.7222, 0.9062, 0.7222, 0.875, 0.8056, 0.875, 0.8056, 0.9062, 0.7778, 0.9062, 0.7778, 0.875, 0.8333, 0.875, 0.8333, 0.9062, 0.8056, 0.9062, 0.8056, 0.875, 0.8611, 0.875, 0.8611, 0.9062, 0.8333, 0.9062, 0.8333, 0.875, 0.8611, 0.75, 0.8611, 0.7812, 0.8333, 0.7812, 0.8333, 0.75, 0.8333, 0.75, 0.8333, 0.7812, 0.8056, 0.7812, 0.8056, 0.75, 0.8056, 0.75, 0.8056, 0.7812, 0.7778, 0.7812, 0.7778, 0.75, 0.75, 0.75, 0.75, 0.7812, 0.7222, 0.7812, 0.7222, 0.75, 0.7222, 0.75, 0.7222, 0.7812, 0.6944, 0.7812, 0.6944, 0.75, 0.6944, 0.75, 0.6944, 0.7812, 0.6667, 0.7812, 0.6667, 0.75, 0.6667, 0.75, 0.6667, 0.7812, 0.6389, 0.7812, 0.6389, 0.75, 0.6389, 0.75, 0.6389, 0.7812, 0.6228, 0.7812, 0.6228, 0.75, 0.8611, 0.625, 0.8611, 0.6562, 0.8333, 0.6562, 0.8333, 0.625, 0.8333, 0.625, 0.8333, 0.6562, 0.8056, 0.6562, 0.8056, 0.625, 0.8056, 0.625, 0.8056, 0.6562, 0.7778, 0.6562, 0.7778, 0.625, 0.75, 0.625, 0.75, 0.6562, 0.7222, 0.6562, 0.7222, 0.625, 0.7222, 0.625, 0.7222, 0.6562, 0.6944, 0.6562, 0.6944, 0.625, 0.6944, 0.625, 0.6944, 0.6562, 0.6667, 0.6562, 0.6667, 0.625, 0.6667, 0.625, 0.6667, 0.6562, 0.6389, 0.6562, 0.6389, 0.625, 0.6389, 0.625, 0.6389, 0.6562, 0.6228, 0.6562, 0.6228, 0.625, 0.7778, 0.875, 0.7778, 0.9062, 0.75, 0.9062, 0.75, 0.875, 0.7778, 0.75, 0.7778, 0.7812, 0.75, 0.7812, 0.75, 0.75, 0.7778, 0.625, 0.7778, 0.6562, 0.75, 0.6562, 0.75, 0.625, 0.2375, 0.1875, 0.2375, 0.2306, 0.2375, 0.2522, 0.2375, 0.3169, 0.2375, 0.3601, 0.2375, 0.4049, 0.2375, 0.4273, 0.2375, 0.4946, 0.2375, 0.5395, 0.2375, 0.5843, 0.2375, 0.6068, 0.2375, 0.6741, 0.2375, 0.7189, 0.2375, 0.8125, 0.2375, 0.8125, 0.2375, 0.1875, 0.55, 0.1875, 0.8625, 0.1875, 0.8625, 0.1875, 0.8312, 0.1875, 0.7687, 0.1875, 0.6996, 0.1875, 0.626, 0.1875, 0.8625, 0.1875, 0.8312, 0.1875, 0.7687, 0.1875, 0.6996, 0.1875, 0.626, 0.1875, 0.55, 0.1875, 0.474, 0.1875, 0.4004, 0.1875, 0.3313, 0.1875, 0.2688, 0.1875, 0.2375, 0.1875, 0.2375, 0.1875, 0.8625, 0.1875, 0.8772, 0.8438, 0.8772, 0.875, 0.8611, 0.875, 0.8611, 0.8438, 0.8772, 0.7188, 0.8772, 0.75, 0.8611, 0.75, 0.8611, 0.7188, 0.8772, 0.75, 0.8772, 0.7812, 0.8611, 0.7812, 0.8611, 0.75, 0.55, 0.8125, 0.2375, 0.8125, 0.2688, 0.8125, 0.2375, 0.8125, 0.2375, 0.8125, 0.8625, 0.8125, 0.8625, 0.8125, 0.8312, 0.8125, 0.7687, 0.8125, 0.6996, 0.8125, 0.626, 0.8125, 0.2375, 0.8125, 0.2375, 0.8125, 0.2688, 0.8125, 0.8772, 0.9688, 0.8772, 1.0, 0.8611, 1.0, 0.8611, 0.9688, 0.8772, 0.8281, 0.8772, 0.8438, 0.8611, 0.8438, 0.8611, 0.8281, 0.8772, 0.9062, 0.8772, 0.9531, 0.8611, 0.9531, 0.8611, 0.9062, 0.8772, 0.6562, 0.8772, 0.7031, 0.8611, 0.7031, 0.8611, 0.6562, 0.8333, 1.0, 0.8425, 1.0, 0.8611, 1.0, 0.75, 0.0, 1.0, 0.125, 1.0, 0.875, 0.75, 1.0, 0.55, 0.8125, 0.55, 0.7189, 0.55, 0.6741, 0.55, 0.6068, 0.55, 0.5843, 0.55, 0.5395, 0.55, 0.4946, 0.55, 0.4273, 0.55, 0.4049, 0.55, 0.3601, 0.55, 0.3169, 0.55, 0.2522, 0.55, 0.2306, 0.55, 0.1875, 0.8772, 0.625, 0.8772, 0.6562, 0.8611, 0.6562, 0.8611, 0.625, 0.8772, 0.9531, 0.8772, 0.9688, 0.8611, 0.9688, 0.8611, 0.9531, 0.8772, 0.875, 0.8772, 0.9062, 0.8611, 0.9062, 0.8611, 0.875, 0.8772, 0.7812, 0.8772, 0.8281, 0.8611, 0.8281, 0.8611, 0.7812, 0.8625, 0.8125, 0.8625, 0.7189, 0.8625, 0.6741, 0.8625, 0.6068, 0.8625, 0.5843, 0.8625, 0.5395, 0.8625, 0.4946, 0.8625, 0.4273, 0.8625, 0.4049, 0.8625, 0.3601, 0.8625, 0.3169, 0.8625, 0.2522, 0.8625, 0.2306, 0.8625, 0.1875, 0.8625, 0.1875, 0.8625, 0.8125, 0.6389, 0.5, 0.6667, 0.5, 0.6667, 0.625, 0.6389, 0.625, 0.8772, 0.5, 0.8772, 0.625, 0.8611, 0.625, 0.8611, 0.5, 0.8772, 0.7031, 0.8772, 0.7188, 0.8611, 0.7188, 0.8611, 0.7031, 0.6228, 0.625, 0.6228, 0.5, 0.6389, 0.5, 0.6389, 0.625, 1.192e-07, 0.9275, 1.0, 0.9275, 1.0, 0.9033, 7.153e-07, 0.9033, 2.98e-08, 0.9517, 1.0, 0.9517, 1.0, 0.9275, 1.192e-07, 0.9275, 5.066e-07, 0.9758, 1.0, 0.9758, 1.0, 0.9517, 2.98e-08, 0.9517, 3.278e-07, 1.0, 1.0, 1.0, 1.0, 0.9758, 5.066e-07, 0.9758, 0.0, 1.0, 1.0, 1.0, 1.0, 0.9758, 0.0, 0.9758, 0.0, 0.9758, 1.0, 0.9758, 1.0, 0.9516, 0.0, 0.9516, 0.0, 0.9516, 1.0, 0.9516, 1.0, 0.9275, 0.0, 0.9275, 0.0, 0.9275, 1.0, 0.9275, 1.0, 0.9033, 0.0, 0.9033])
me_plane.materials.append(mat_casematerial)
me_plane.materials.append(mat_scalematerial)
me_plane.use_remesh_fix_poles = True
me_plane.use_remesh_preserve_attributes = False
me_plane.use_mirror_vertex_groups = False
me_plane.update()
me_plane_002 = bpy.data.meshes.new('Plane.002')
me_plane_002.from_pydata([(4.371e-10, -0.04, 0.01), (8.742e-10, -0.03, 0.02), (-8.742e-10, -0.03, -0.02), (-4.371e-10, -0.04, -0.01), (4.371e-10, 0.04, 0.01), (8.742e-10, 0.03, 0.02), (-4.371e-10, 0.04, -0.01), (-8.742e-10, 0.03, -0.02), (4.59e-10, -0.025, 0.0105), (-6.338e-10, -0.025, -0.0145), (-6.338e-10, 0.025, -0.0145), (4.59e-10, 0.025, 0.0105), (-3.278e-10, 0.037, -0.0075), (-3.127e-10, 0.03697, -0.007153), (-2.979e-10, 0.03688, -0.006816), (-2.841e-10, 0.03673, -0.0065), (-2.716e-10, 0.03653, -0.006214), (-2.609e-10, 0.03629, -0.005968), (-2.521e-10, 0.036, -0.005768), (-2.457e-10, 0.03568, -0.005621), (-2.417e-10, 0.03535, -0.00553), (-2.404e-10, 0.035, -0.0055), (-2.417e-10, 0.03465, -0.00553), (-2.457e-10, 0.03432, -0.005621), (-2.521e-10, 0.034, -0.005768), (-2.609e-10, 0.03371, -0.005968), (-2.716e-10, 0.03347, -0.006214), (-2.841e-10, 0.03327, -0.0065), (-2.979e-10, 0.03312, -0.006816), (-3.127e-10, 0.03303, -0.007153), (-3.278e-10, 0.033, -0.0075), (-3.43e-10, 0.03303, -0.007847), (-3.577e-10, 0.03312, -0.008184), (-3.715e-10, 0.03327, -0.0085), (-3.84e-10, 0.03347, -0.008786), (-3.948e-10, 0.03371, -0.009032), (-4.035e-10, 0.034, -0.009232), (-4.1e-10, 0.03432, -0.009379), (-4.139e-10, 0.03465, -0.00947), (-4.153e-10, 0.035, -0.0095), (-4.139e-10, 0.03535, -0.00947), (-4.1e-10, 0.03568, -0.009379), (-4.035e-10, 0.036, -0.009232), (-3.948e-10, 0.03629, -0.009032), (-3.84e-10, 0.03653, -0.008786), (-3.715e-10, 0.03673, -0.0085), (-3.577e-10, 0.03688, -0.008184), (-3.43e-10, 0.03697, -0.007847), (3.278e-10, 0.037, 0.0075), (3.43e-10, 0.03697, 0.007847), (3.577e-10, 0.03688, 0.008184), (3.715e-10, 0.03673, 0.0085), (3.84e-10, 0.03653, 0.008786), (3.948e-10, 0.03629, 0.009032), (4.035e-10, 0.036, 0.009232), (4.1e-10, 0.03568, 0.009379), (4.139e-10, 0.03535, 0.00947), (4.153e-10, 0.035, 0.0095), (4.139e-10, 0.03465, 0.00947), (4.1e-10, 0.03432, 0.009379), (4.035e-10, 0.034, 0.009232), (3.948e-10, 0.03371, 0.009032), (3.84e-10, 0.03347, 0.008786), (3.715e-10, 0.03327, 0.0085), (3.577e-10, 0.03312, 0.008184), (3.43e-10, 0.03303, 0.007847), (3.278e-10, 0.033, 0.0075), (3.127e-10, 0.03303, 0.007153), (2.979e-10, 0.03312, 0.006816), (2.841e-10, 0.03327, 0.0065), (2.716e-10, 0.03347, 0.006214), (2.609e-10, 0.03371, 0.005968), (2.521e-10, 0.034, 0.005768), (2.457e-10, 0.03432, 0.005621), (2.417e-10, 0.03465, 0.00553), (2.404e-10, 0.035, 0.0055), (2.417e-10, 0.03535, 0.00553), (2.457e-10, 0.03568, 0.005621), (2.521e-10, 0.036, 0.005768), (2.609e-10, 0.03629, 0.005968), (2.716e-10, 0.03653, 0.006214), (2.841e-10, 0.03673, 0.0065), (2.979e-10, 0.03688, 0.006816), (3.127e-10, 0.03697, 0.007153), (-3.278e-10, -0.037, -0.0075), (-3.127e-10, -0.03697, -0.007153), (-2.979e-10, -0.03688, -0.006816), (-2.841e-10, -0.03673, -0.0065), (-2.716e-10, -0.03653, -0.006214), (-2.609e-10, -0.03629, -0.005968), (-2.521e-10, -0.036, -0.005768), (-2.457e-10, -0.03568, -0.005621), (-2.417e-10, -0.03535, -0.00553), (-2.404e-10, -0.035, -0.0055), (-2.417e-10, -0.03465, -0.00553), (-2.457e-10, -0.03432, -0.005621), (-2.521e-10, -0.034, -0.005768), (-2.609e-10, -0.03371, -0.005968), (-2.716e-10, -0.03347, -0.006214), (-2.841e-10, -0.03327, -0.0065), (-2.979e-10, -0.03312, -0.006816), (-3.127e-10, -0.03303, -0.007153), (-3.278e-10, -0.033, -0.0075), (-3.43e-10, -0.03303, -0.007847), (-3.577e-10, -0.03312, -0.008184), (-3.715e-10, -0.03327, -0.0085), (-3.84e-10, -0.03347, -0.008786), (-3.948e-10, -0.03371, -0.009032), (-4.035e-10, -0.034, -0.009232), (-4.1e-10, -0.03432, -0.009379), (-4.139e-10, -0.03465, -0.00947), (-4.153e-10, -0.035, -0.0095), (-4.139e-10, -0.03535, -0.00947), (-4.1e-10, -0.03568, -0.009379), (-4.035e-10, -0.036, -0.009232), (-3.948e-10, -0.03629, -0.009032), (-3.84e-10, -0.03653, -0.008786), (-3.715e-10, -0.03673, -0.0085), (-3.577e-10, -0.03688, -0.008184), (-3.43e-10, -0.03697, -0.007847), (3.278e-10, -0.037, 0.0075), (3.43e-10, -0.03697, 0.007847), (3.577e-10, -0.03688, 0.008184), (3.715e-10, -0.03673, 0.0085), (3.84e-10, -0.03653, 0.008786), (3.948e-10, -0.03629, 0.009032), (4.035e-10, -0.036, 0.009232), (4.1e-10, -0.03568, 0.009379), (4.139e-10, -0.03535, 0.00947), (4.153e-10, -0.035, 0.0095), (4.139e-10, -0.03465, 0.00947), (4.1e-10, -0.03432, 0.009379), (4.035e-10, -0.034, 0.009232), (3.948e-10, -0.03371, 0.009032), (3.84e-10, -0.03347, 0.008786), (3.715e-10, -0.03327, 0.0085), (3.577e-10, -0.03312, 0.008184), (3.43e-10, -0.03303, 0.007847), (3.278e-10, -0.033, 0.0075), (3.127e-10, -0.03303, 0.007153), (2.979e-10, -0.03312, 0.006816), (2.841e-10, -0.03327, 0.0065), (2.716e-10, -0.03347, 0.006214), (2.609e-10, -0.03371, 0.005968), (2.521e-10, -0.034, 0.005768), (2.457e-10, -0.03432, 0.005621), (2.417e-10, -0.03465, 0.00553), (2.404e-10, -0.035, 0.0055), (2.417e-10, -0.03535, 0.00553), (2.457e-10, -0.03568, 0.005621), (2.521e-10, -0.036, 0.005768), (2.609e-10, -0.03629, 0.005968), (2.716e-10, -0.03653, 0.006214), (2.841e-10, -0.03673, 0.0065), (2.979e-10, -0.03688, 0.006816), (3.127e-10, -0.03697, 0.007153), (0.0, -0.037, 0.0), (1.518e-11, -0.03697, 0.0003473), (2.99e-11, -0.03688, 0.000684), (4.371e-11, -0.03673, 0.001), (5.619e-11, -0.03653, 0.001286), (6.697e-11, -0.03629, 0.001532), (7.571e-11, -0.036, 0.001732), (8.215e-11, -0.03568, 0.001879), (8.609e-11, -0.03535, 0.00197), (8.742e-11, -0.035, 0.002), (8.609e-11, -0.03465, 0.00197), (8.215e-11, -0.03432, 0.001879), (7.571e-11, -0.034, 0.001732), (6.697e-11, -0.03371, 0.001532), (5.619e-11, -0.03347, 0.001286), (4.371e-11, -0.03327, 0.001), (2.99e-11, -0.03312, 0.000684), (1.518e-11, -0.03303, 0.0003473), (2.862e-17, -0.033, 1.601e-10), (-1.518e-11, -0.03303, -0.0003473), (-2.99e-11, -0.03312, -0.000684), (-4.371e-11, -0.03327, -0.001), (-5.619e-11, -0.03347, -0.001286), (-6.697e-11, -0.03371, -0.001532), (-7.571e-11, -0.034, -0.001732), (-8.215e-11, -0.03432, -0.001879), (-8.609e-11, -0.03465, -0.00197), (-8.742e-11, -0.035, -0.002), (-8.609e-11, -0.03535, -0.00197), (-8.215e-11, -0.03568, -0.001879), (-7.571e-11, -0.036, -0.001732), (-6.697e-11, -0.03629, -0.001532), (-5.619e-11, -0.03653, -0.001286), (-4.371e-11, -0.03673, -0.001), (-2.99e-11, -0.03688, -0.000684), (-1.518e-11, -0.03697, -0.0003473)], [], [(1, 0, 120, 121, 122, 123, 124, 125, 126, 127, 128, 129, 130, 131, 132, 133, 134, 135, 136, 137, 138, 8), (7, 10, 9, 2), (5, 1, 8, 11), (5, 11, 66, 65, 64, 63, 62, 61, 60, 59, 58, 57, 56, 55, 54, 53, 52, 51, 50, 49, 48, 4), (4, 48, 83, 82, 81, 80, 79, 78, 77, 76, 75, 74, 73, 72, 71, 70, 69, 68, 67, 66, 11, 10, 30, 29, 28, 27, 26, 25, 24, 23, 22, 21, 20, 19, 18, 17, 16, 15, 14, 13, 12, 6), (6, 12, 47, 46, 45, 44, 43, 42, 41, 40, 39, 38, 37, 36, 35, 34, 33, 32, 31, 30, 10, 7), (8, 174, 175, 176, 177, 178, 179, 180, 181, 182, 183, 184, 185, 186, 187, 188, 189, 190, 191, 156, 0, 3, 84, 85, 86, 87, 88, 89, 90, 91, 92, 93, 94, 95, 96, 97, 98, 99, 100, 101, 102, 9), (9, 102, 103, 104, 105, 106, 107, 108, 109, 110, 111, 112, 113, 114, 115, 116, 117, 118, 119, 84, 3, 2), (157, 158, 159, 160, 161, 162, 163, 164, 165, 166, 167, 168, 169, 170, 171, 172, 173, 174, 8, 138, 139, 140, 141, 142, 143, 144, 145, 146, 147, 148, 149, 150, 151, 152, 153, 154, 155, 120, 0, 156)])
_uv = me_plane_002.uv_layers.new(name='UVMap')
_uv.uv.foreach_set('vector', [0.125, 1.0, 0.0, 0.75, 0.0375, 0.6875, 0.03788, 0.6962, 0.03901, 0.7046, 0.04085, 0.7125, 0.04335, 0.7196, 0.04643, 0.7258, 0.05, 0.7308, 0.05395, 0.7345, 0.05816, 0.7367, 0.0625, 0.7375, 0.06684, 0.7367, 0.07105, 0.7345, 0.075, 0.7308, 0.07857, 0.7258, 0.08165, 0.7196, 0.08415, 0.7125, 0.08599, 0.7046, 0.08712, 0.6962, 0.0875, 0.6875, 0.1875, 0.7625, 0.875, 0.0, 0.8125, 0.1375, 0.1875, 0.1375, 0.125, 0.0, 0.875, 1.0, 0.125, 1.0, 0.1875, 0.7625, 0.8125, 0.7625, 0.875, 1.0, 0.8125, 0.7625, 0.9125, 0.6875, 0.9129, 0.6962, 0.914, 0.7046, 0.9158, 0.7125, 0.9183, 0.7196, 0.9214, 0.7258, 0.925, 0.7308, 0.9289, 0.7345, 0.9332, 0.7367, 0.9375, 0.7375, 0.9418, 0.7367, 0.9461, 0.7345, 0.95, 0.7308, 0.9536, 0.7258, 0.9567, 0.7196, 0.9592, 0.7125, 0.961, 0.7046, 0.9621, 0.6962, 0.9625, 0.6875, 1.0, 0.75, 1.0, 0.75, 0.9625, 0.6875, 0.9621, 0.6788, 0.961, 0.6704, 0.9592, 0.6625, 0.9567, 0.6554, 0.9536, 0.6492, 0.95, 0.6442, 0.9461, 0.6405, 0.9418, 0.6383, 0.9375, 0.6375, 0.9332, 0.6383, 0.9289, 0.6405, 0.925, 0.6442, 0.9214, 0.6492, 0.9183, 0.6554, 0.9158, 0.6625, 0.914, 0.6704, 0.9129, 0.6788, 0.9125, 0.6875, 0.8125, 0.7625, 0.8125, 0.1375, 0.9125, 0.3125, 0.9129, 0.3212, 0.914, 0.3296, 0.9158, 0.3375, 0.9183, 0.3446, 0.9214, 0.3508, 0.925, 0.3558, 0.9289, 0.3595, 0.9332, 0.3617, 0.9375, 0.3625, 0.9418, 0.3617, 0.9461, 0.3595, 0.95, 0.3558, 0.9536, 0.3508, 0.9567, 0.3446, 0.9592, 0.3375, 0.961, 0.3296, 0.9621, 0.3212, 0.9625, 0.3125, 1.0, 0.25, 1.0, 0.25, 0.9625, 0.3125, 0.9621, 0.3038, 0.961, 0.2954, 0.9592, 0.2875, 0.9567, 0.2804, 0.9536, 0.2742, 0.95, 0.2692, 0.9461, 0.2655, 0.9418, 0.2633, 0.9375, 0.2625, 0.9332, 0.2633, 0.9289, 0.2655, 0.925, 0.2692, 0.9214, 0.2742, 0.9183, 0.2804, 0.9158, 0.2875, 0.914, 0.2954, 0.9129, 0.3038, 0.9125, 0.3125, 0.8125, 0.1375, 0.875, 0.0, 0.1875, 0.7625, 0.0875, 0.5, 0.08712, 0.4913, 0.08599, 0.4829, 0.08415, 0.475, 0.08165, 0.4679, 0.07857, 0.4617, 0.075, 0.4567, 0.07105, 0.453, 0.06684, 0.4508, 0.0625, 0.45, 0.05816, 0.4508, 0.05395, 0.453, 0.05, 0.4567, 0.04643, 0.4617, 0.04335, 0.4679, 0.04085, 0.475, 0.03901, 0.4829, 0.03788, 0.4913, 0.0375, 0.5, 0.0, 0.75, 0.0, 0.25, 0.0375, 0.3125, 0.03788, 0.3212, 0.03901, 0.3296, 0.04085, 0.3375, 0.04335, 0.3446, 0.04643, 0.3508, 0.05, 0.3558, 0.05395, 0.3595, 0.05816, 0.3617, 0.0625, 0.3625, 0.06684, 0.3617, 0.07105, 0.3595, 0.075, 0.3558, 0.07857, 0.3508, 0.08165, 0.3446, 0.08415, 0.3375, 0.08599, 0.3296, 0.08712, 0.3212, 0.0875, 0.3125, 0.1875, 0.1375, 0.1875, 0.1375, 0.0875, 0.3125, 0.08712, 0.3038, 0.08599, 0.2954, 0.08415, 0.2875, 0.08165, 0.2804, 0.07857, 0.2742, 0.075, 0.2692, 0.07105, 0.2655, 0.06684, 0.2633, 0.0625, 0.2625, 0.05816, 0.2633, 0.05395, 0.2655, 0.05, 0.2692, 0.04643, 0.2742, 0.04335, 0.2804, 0.04085, 0.2875, 0.03901, 0.2954, 0.03788, 0.3038, 0.0375, 0.3125, 0.0, 0.25, 0.125, 0.0, 0.03788, 0.5087, 0.03901, 0.5171, 0.04085, 0.525, 0.04335, 0.5321, 0.04643, 0.5383, 0.05, 0.5433, 0.05395, 0.547, 0.05816, 0.5492, 0.0625, 0.55, 0.06684, 0.5492, 0.07105, 0.547, 0.075, 0.5433, 0.07857, 0.5383, 0.08165, 0.5321, 0.08415, 0.525, 0.08599, 0.5171, 0.08712, 0.5087, 0.0875, 0.5, 0.1875, 0.7625, 0.0875, 0.6875, 0.08712, 0.6788, 0.08599, 0.6704, 0.08415, 0.6625, 0.08165, 0.6554, 0.07857, 0.6492, 0.075, 0.6442, 0.07105, 0.6405, 0.06684, 0.6383, 0.0625, 0.6375, 0.05816, 0.6383, 0.05395, 0.6405, 0.05, 0.6442, 0.04643, 0.6492, 0.04335, 0.6554, 0.04085, 0.6625, 0.03901, 0.6704, 0.03788, 0.6788, 0.0375, 0.6875, 0.0, 0.75, 0.0375, 0.5])
me_plane_002.materials.append(mat_facematerial)
me_plane_002.use_remesh_fix_poles = True
me_plane_002.use_remesh_preserve_attributes = False
me_plane_002.use_mirror_vertex_groups = False
me_plane_002.update()
me_cylinder_001 = bpy.data.meshes.new('Cylinder.001')
me_cylinder_001.from_pydata([(0.01149, 0.002694, -0.009642), (0.002605, 0.002694, 0.01477), (-0.009642, 0.002694, 0.01149), (-0.00513, 0.002694, -0.0141), (0.01477, 0.002694, 0.002605), (-0.015, 0.002694, -7.245e-09), (0.0075, 0.002694, -0.01299), (0.0075, 0.002694, 0.01299), (-0.00513, 0.002694, 0.0141), (-0.009642, 0.002694, -0.01149), (0.01477, 0.002694, -0.002605), (-0.0141, 0.002694, 0.00513), (0.002605, 0.002694, -0.01477), (0.01149, 0.002694, 0.009642), (-0.01299, 0.002694, -0.0075), (0.01299, 0.002694, -0.0075), (-0.01149, 0.002694, 0.009642), (-0.002605, 0.002694, -0.01477), (0.0141, 0.002694, 0.00513), (-0.01477, 0.002694, -0.002605), (0.009642, 0.002694, -0.01149), (0.00513, 0.002694, 0.0141), (-0.0075, 0.002694, 0.01299), (-0.0075, 0.002694, -0.01299), (0.015, 0.002694, 8.612e-10), (-0.01477, 0.002694, 0.002605), (0.00513, 0.002694, -0.0141), (0.009642, 0.002694, 0.01149), (-0.002605, 0.002694, 0.01477), (-0.01149, 0.002694, -0.009642), (0.0141, 0.002694, -0.00513), (0.0, 0.002694, 0.015), (-0.01299, 0.002694, 0.0075), (5.841e-09, 0.002694, -0.015), (0.01299, 0.002694, 0.0075), (-0.0141, 0.002694, -0.00513), (0.01477, -0.002694, 0.002605), (-0.01477, -0.002694, -0.002605), (0.01299, -0.002694, 0.0075), (-0.0141, -0.002694, 0.00513), (0.00513, -0.002694, -0.0141), (-0.00513, -0.002694, -0.0141), (0.0141, -0.002694, 0.00513), (5.841e-09, -0.002694, -0.015), (0.01477, -0.002694, -0.002605), (-0.01477, -0.002694, 0.002605), (-0.009642, -0.002694, 0.01149), (-0.002605, -0.002694, -0.01477), (-0.01299, -0.002694, 0.0075), (-0.009642, -0.002694, -0.01149), (0.015, -0.002694, 5.256e-10), (0.002605, -0.002694, 0.01477), (-0.01149, -0.002694, 0.009642), (-0.00513, -0.002694, 0.0141), (-0.0075, -0.002694, -0.01299), (0.01149, -0.002694, -0.009642), (0.0, -0.002694, 0.015), (0.01299, -0.002694, -0.0075), (0.0141, -0.002694, -0.00513), (0.0075, -0.002694, 0.01299), (-0.0075, -0.002694, 0.01299), (-0.01299, -0.002694, -0.0075), (-0.01149, -0.002694, -0.009642), (0.0075, -0.002694, -0.01299), (0.00513, -0.002694, 0.0141), (0.01149, -0.002694, 0.009642), (-0.002605, -0.002694, 0.01477), (-0.015, -0.002694, -7.581e-09), (0.009642, -0.002694, -0.01149), (-0.0141, -0.002694, -0.00513), (0.002605, -0.002694, -0.01477), (0.009642, -0.002694, 0.01149)], [], [(23, 3, 41, 54), (5, 19, 37, 67), (22, 2, 46, 60), (21, 1, 51, 64), (4, 18, 42, 36), (20, 0, 55, 68), (3, 17, 47, 41), (19, 35, 69, 37), (2, 16, 52, 46), (1, 31, 56, 51), (18, 34, 38, 42), (0, 15, 57, 55), (17, 33, 43, 47), (35, 14, 61, 69), (16, 32, 48, 52), (34, 13, 65, 38), (15, 30, 58, 57), (33, 12, 70, 43), (14, 29, 62, 61), (32, 11, 39, 48), (31, 28, 66, 56), (13, 27, 71, 65), (30, 10, 44, 58), (12, 26, 40, 70), (29, 9, 49, 62), (11, 25, 45, 39), (28, 8, 53, 66), (27, 7, 59, 71), (10, 24, 50, 44), (26, 6, 63, 40), (9, 23, 54, 49), (25, 5, 67, 45), (8, 22, 60, 53), (7, 21, 64, 59), (24, 4, 36, 50), (6, 20, 68, 63)])
me_cylinder_001.polygons.foreach_set('use_smooth', [True] * 36)
_uv = me_cylinder_001.uv_layers.new(name='UVMap')
_uv.uv.foreach_set('vector', [1.0, 0.5556, 1.0, 0.5833, 1.428e-05, 0.5833, 1.422e-05, 0.5556, 1.0, 0.3889, 1.0, 0.4167, 1.213e-05, 0.4167, 1.192e-05, 0.3889, 1.0, 0.2222, 1.0, 0.25, 9.328e-06, 0.25, 8.404e-06, 0.2222, 1.0, 0.08333, 1.0, 0.1111, 4.053e-06, 0.1111, 2.95e-06, 0.08333, 1.0, 0.9167, 1.0, 0.9444, 4.709e-06, 0.9444, 6.258e-06, 0.9167, 1.0, 0.75, 1.0, 0.7778, 1.24e-05, 0.7778, 1.29e-05, 0.75, 1.0, 0.5833, 1.0, 0.6111, 1.416e-05, 0.6111, 1.428e-05, 0.5833, 1.0, 0.4167, 1.0, 0.4444, 1.296e-05, 0.4444, 1.213e-05, 0.4167, 1.0, 0.25, 1.0, 0.2778, 1.016e-05, 0.2778, 9.328e-06, 0.25, 1.0, 0.1111, 1.0, 0.1389, 5.096e-06, 0.1389, 4.053e-06, 0.1111, 1.0, 0.9444, 1.0, 0.9722, 3.01e-06, 0.9722, 4.709e-06, 0.9444, 1.0, 0.7778, 1.0, 0.8056, 1.159e-05, 0.8056, 1.24e-05, 0.7778, 1.0, 0.6111, 1.0, 0.6389, 1.416e-05, 0.6389, 1.416e-05, 0.6111, 1.0, 0.4444, 1.0, 0.4722, 1.344e-05, 0.4722, 1.296e-05, 0.4444, 1.0, 0.2778, 1.0, 0.3056, 1.064e-05, 0.3056, 1.016e-05, 0.2778, 1.0, 0.9722, 1.0, 1.0, 1.311e-06, 1.0, 3.01e-06, 0.9722, 1.0, 0.8056, 1.0, 0.8333, 1.07e-05, 0.8333, 1.159e-05, 0.8056, 1.0, 0.6389, 1.0, 0.6667, 1.395e-05, 0.6667, 1.416e-05, 0.6389, 1.0, 0.4722, 1.0, 0.5, 1.368e-05, 0.5, 1.344e-05, 0.4722, 1.0, 0.3056, 1.0, 0.3333, 1.097e-05, 0.3333, 1.064e-05, 0.3056, 1.0, 0.1389, 1.0, 0.1667, 6.02e-06, 0.1667, 5.096e-06, 0.1389, 1.0, 0.0, 1.0, 0.02778, 9.835e-07, 0.02778, 2.98e-08, 1.192e-07, 1.0, 0.8333, 1.0, 0.8611, 8.732e-06, 0.8611, 1.07e-05, 0.8333, 1.0, 0.6667, 1.0, 0.6944, 1.362e-05, 0.6944, 1.395e-05, 0.6667, 1.0, 0.5, 1.0, 0.5278, 1.389e-05, 0.5278, 1.368e-05, 0.5, 1.0, 0.3333, 1.0, 0.3611, 1.147e-05, 0.3611, 1.097e-05, 0.3333, 1.0, 0.1667, 1.0, 0.1944, 7.182e-06, 0.1944, 6.02e-06, 0.1667, 1.0, 0.02778, 1.0, 0.05556, 1.967e-06, 0.05556, 9.835e-07, 0.02778, 1.0, 0.8611, 1.0, 0.8889, 7.51e-06, 0.8889, 8.732e-06, 0.8611, 1.0, 0.6944, 1.0, 0.7222, 1.329e-05, 0.7222, 1.362e-05, 0.6944, 1.0, 0.5278, 1.0, 0.5556, 1.422e-05, 0.5556, 1.389e-05, 0.5278, 1.0, 0.3611, 1.0, 0.3889, 1.192e-05, 0.3889, 1.147e-05, 0.3611, 1.0, 0.1944, 1.0, 0.2222, 8.404e-06, 0.2222, 7.182e-06, 0.1944, 1.0, 0.05556, 1.0, 0.08333, 2.95e-06, 0.08333, 1.967e-06, 0.05556, 1.0, 0.8889, 1.0, 0.9167, 6.258e-06, 0.9167, 7.51e-06, 0.8889, 1.0, 0.7222, 1.0, 0.75, 1.29e-05, 0.75, 1.329e-05, 0.7222])
me_cylinder_001.materials.append(mat_scalematerial)
me_cylinder_001.use_remesh_fix_poles = True
me_cylinder_001.use_remesh_preserve_attributes = False
me_cylinder_001.use_mirror_vertex_groups = False
me_cylinder_001.update()
me_cylinder_005 = bpy.data.meshes.new('Cylinder.005')
me_cylinder_005.from_pydata([(0.01149, 0.002795, -0.009642), (0.002605, 0.002795, 0.01477), (-0.009642, 0.002795, 0.01149), (-0.00513, 0.002795, -0.0141), (0.01477, 0.002795, 0.002605), (-0.015, 0.002795, -6.769e-09), (0.0075, 0.002795, -0.01299), (0.0075, 0.002795, 0.01299), (-0.00513, 0.002795, 0.0141), (-0.009642, 0.002795, -0.01149), (0.01477, 0.002795, -0.002605), (-0.0141, 0.002795, 0.00513), (0.002605, 0.002795, -0.01477), (0.01149, 0.002795, 0.009642), (-0.01299, 0.002795, -0.0075), (0.01299, 0.002795, -0.0075), (-0.01149, 0.002795, 0.009642), (-0.002605, 0.002795, -0.01477), (0.0141, 0.002795, 0.00513), (-0.01477, 0.002795, -0.002605), (0.009642, 0.002795, -0.01149), (0.00513, 0.002795, 0.0141), (-0.0075, 0.002795, 0.01299), (-0.0075, 0.002795, -0.01299), (0.015, 0.002795, 1.337e-09), (-0.01477, 0.002795, 0.002605), (0.00513, 0.002795, -0.0141), (0.009642, 0.002795, 0.01149), (-0.002605, 0.002795, 0.01477), (-0.01149, 0.002795, -0.009642), (0.0141, 0.002795, -0.00513), (0.0, 0.002795, 0.015), (-0.01299, 0.002795, 0.0075), (5.841e-09, 0.002795, -0.015), (0.01299, 0.002795, 0.0075), (-0.0141, 0.002795, -0.00513), (0.0075, -0.002795, -0.01299), (0.00513, -0.002795, 0.0141), (0.0, -0.002795, 0.015), (0.01149, -0.002795, 0.009642), (-0.002605, -0.002795, 0.01477), (-0.015, -0.002795, -7.123e-09), (0.009642, -0.002795, -0.01149), (-0.0141, -0.002795, -0.00513), (0.002605, -0.002795, -0.01477), (0.009642, -0.002795, 0.01149), (0.01477, -0.002795, 0.002605), (-0.01477, -0.002795, -0.002605), (0.01299, -0.002795, 0.0075), (-0.0141, -0.002795, 0.00513), (0.00513, -0.002795, -0.0141), (-0.00513, -0.002795, -0.0141), (0.0141, -0.002795, 0.00513), (5.841e-09, -0.002795, -0.015), (0.01477, -0.002795, -0.002605), (-0.01477, -0.002795, 0.002605), (-0.009642, -0.002795, 0.01149), (-0.002605, -0.002795, -0.01477), (-0.01299, -0.002795, 0.0075), (-0.009642, -0.002795, -0.01149), (0.015, -0.002795, 9.834e-10), (0.002605, -0.002795, 0.01477), (-0.01149, -0.002795, 0.009642), (-0.00513, -0.002795, 0.0141), (-0.0075, -0.002795, -0.01299), (0.01149, -0.002795, -0.009642), (0.01299, -0.002795, -0.0075), (0.0141, -0.002795, -0.00513), (0.0075, -0.002795, 0.01299), (-0.0075, -0.002795, 0.01299), (-0.01299, -0.002795, -0.0075), (-0.01149, -0.002795, -0.009642)], [], [(23, 3, 51, 64), (5, 19, 47, 41), (22, 2, 56, 69), (21, 1, 61, 37), (4, 18, 52, 46), (20, 0, 65, 42), (3, 17, 57, 51), (19, 35, 43, 47), (2, 16, 62, 56), (1, 31, 38, 61), (18, 34, 48, 52), (0, 15, 66, 65), (17, 33, 53, 57), (35, 14, 70, 43), (16, 32, 58, 62), (34, 13, 39, 48), (15, 30, 67, 66), (33, 12, 44, 53), (14, 29, 71, 70), (32, 11, 49, 58), (31, 28, 40, 38), (13, 27, 45, 39), (30, 10, 54, 67), (12, 26, 50, 44), (29, 9, 59, 71), (11, 25, 55, 49), (28, 8, 63, 40), (27, 7, 68, 45), (10, 24, 60, 54), (26, 6, 36, 50), (9, 23, 64, 59), (25, 5, 41, 55), (8, 22, 69, 63), (7, 21, 37, 68), (24, 4, 46, 60), (6, 20, 42, 36)])
me_cylinder_005.polygons.foreach_set('use_smooth', [True] * 36)
_uv = me_cylinder_005.uv_layers.new(name='UVMap')
_uv.uv.foreach_set('vector', [1.0, 0.5556, 1.0, 0.5833, 3.755e-06, 0.5833, 3.815e-06, 0.5556, 1.0, 0.3889, 1.0, 0.4167, 2.95e-06, 0.4167, 3.457e-06, 0.3889, 1.0, 0.2222, 1.0, 0.25, 2.325e-06, 0.25, 1.878e-06, 0.2222, 1.0, 0.08333, 1.0, 0.1111, 7.451e-07, 0.1111, 5.066e-07, 0.08333, 1.0, 0.9167, 1.0, 0.9444, 1.311e-06, 0.9444, 1.878e-06, 0.9167, 1.0, 0.75, 1.0, 0.7778, 3.129e-06, 0.7778, 3.248e-06, 0.75, 1.0, 0.5833, 1.0, 0.6111, 3.755e-06, 0.6111, 3.755e-06, 0.5833, 1.0, 0.4167, 1.0, 0.4444, 3.129e-06, 0.4444, 2.95e-06, 0.4167, 1.0, 0.25, 1.0, 0.2778, 2.831e-06, 0.2778, 2.325e-06, 0.25, 1.0, 0.1111, 1.0, 0.1389, 1.013e-06, 0.1389, 7.451e-07, 0.1111, 1.0, 0.9444, 1.0, 0.9722, 7.451e-07, 0.9722, 1.311e-06, 0.9444, 1.0, 0.7778, 1.0, 0.8056, 2.891e-06, 0.8056, 3.129e-06, 0.7778, 1.0, 0.6111, 1.0, 0.6389, 3.636e-06, 0.6389, 3.755e-06, 0.6111, 1.0, 0.4444, 1.0, 0.4722, 3.248e-06, 0.4722, 3.129e-06, 0.4444, 1.0, 0.2778, 1.0, 0.3056, 3.01e-06, 0.3056, 2.831e-06, 0.2778, 1.0, 0.9722, 1.0, 1.0, 1.192e-07, 1.0, 7.451e-07, 0.9722, 1.0, 0.8056, 1.0, 0.8333, 2.503e-06, 0.8333, 2.891e-06, 0.8056, 1.0, 0.6389, 1.0, 0.6667, 3.576e-06, 0.6667, 3.636e-06, 0.6389, 1.0, 0.4722, 1.0, 0.5, 3.457e-06, 0.5, 3.248e-06, 0.4722, 1.0, 0.3056, 1.0, 0.3333, 3.308e-06, 0.3333, 3.01e-06, 0.3056, 1.0, 0.1389, 1.0, 0.1667, 1.311e-06, 0.1667, 1.013e-06, 0.1389, 1.0, 2.98e-08, 1.0, 0.02778, 1.788e-07, 0.02778, 5.96e-08, 2.98e-08, 1.0, 0.8333, 1.0, 0.8611, 2.205e-06, 0.8611, 2.503e-06, 0.8333, 1.0, 0.6667, 1.0, 0.6944, 3.517e-06, 0.6944, 3.576e-06, 0.6667, 1.0, 0.5, 1.0, 0.5278, 3.695e-06, 0.5278, 3.457e-06, 0.5, 1.0, 0.3333, 1.0, 0.3611, 3.308e-06, 0.3611, 3.308e-06, 0.3333, 1.0, 0.1667, 1.0, 0.1944, 1.58e-06, 0.1944, 1.311e-06, 0.1667, 1.0, 0.02778, 1.0, 0.05556, 3.874e-07, 0.05556, 1.788e-07, 0.02778, 1.0, 0.8611, 1.0, 0.8889, 2.325e-06, 0.8889, 2.205e-06, 0.8611, 1.0, 0.6944, 1.0, 0.7222, 3.308e-06, 0.7222, 3.517e-06, 0.6944, 1.0, 0.5278, 1.0, 0.5556, 3.815e-06, 0.5556, 3.695e-06, 0.5278, 1.0, 0.3611, 1.0, 0.3889, 3.457e-06, 0.3889, 3.308e-06, 0.3611, 1.0, 0.1944, 1.0, 0.2222, 1.878e-06, 0.2222, 1.58e-06, 0.1944, 1.0, 0.05556, 1.0, 0.08333, 5.066e-07, 0.08333, 3.874e-07, 0.05556, 1.0, 0.8889, 1.0, 0.9167, 1.878e-06, 0.9167, 2.325e-06, 0.8889, 1.0, 0.7222, 1.0, 0.75, 3.248e-06, 0.75, 3.308e-06, 0.7222])
me_cylinder_005.materials.append(mat_scalematerial)
me_cylinder_005.use_remesh_fix_poles = True
me_cylinder_005.use_remesh_preserve_attributes = False
me_cylinder_005.use_mirror_vertex_groups = False
me_cylinder_005.update()
me_cylinder_006 = bpy.data.meshes.new('Cylinder.006')
me_cylinder_006.from_pydata([(0.01149, 0.002761, -0.009642), (0.002605, 0.002761, 0.01477), (-0.009642, 0.002761, 0.01149), (-0.00513, 0.002761, -0.0141), (0.01477, 0.002761, 0.002605), (-0.015, 0.002761, -6.313e-09), (0.0075, 0.002761, -0.01299), (0.0075, 0.002761, 0.01299), (-0.00513, 0.002761, 0.0141), (-0.009642, 0.002761, -0.01149), (0.01477, 0.002761, -0.002605), (-0.0141, 0.002761, 0.00513), (0.002605, 0.002761, -0.01477), (0.01149, 0.002761, 0.009642), (-0.01299, 0.002761, -0.0075), (0.01299, 0.002761, -0.0075), (-0.01149, 0.002761, 0.009642), (-0.002605, 0.002761, -0.01477), (0.0141, 0.002761, 0.00513), (-0.01477, 0.002761, -0.002605), (0.009642, 0.002761, -0.01149), (0.00513, 0.002761, 0.0141), (-0.0075, 0.002761, 0.01299), (-0.0075, 0.002761, -0.01299), (0.015, 0.002761, 1.793e-09), (-0.01477, 0.002761, 0.002605), (0.00513, 0.002761, -0.0141), (0.009642, 0.002761, 0.01149), (-0.002605, 0.002761, 0.01477), (-0.01149, 0.002761, -0.009642), (0.0141, 0.002761, -0.00513), (0.0, 0.002761, 0.015), (-0.01299, 0.002761, 0.0075), (5.841e-09, 0.002761, -0.015), (0.01299, 0.002761, 0.0075), (-0.0141, 0.002761, -0.00513), (0.015, -0.002761, 1.44e-09), (0.002605, -0.002761, 0.01477), (-0.01149, -0.002761, 0.009642), (-0.00513, -0.002761, 0.0141), (-0.0075, -0.002761, -0.01299), (0.01149, -0.002761, -0.009642), (0.01299, -0.002761, -0.0075), (0.0141, -0.002761, -0.00513), (0.0075, -0.002761, 0.01299), (-0.0075, -0.002761, 0.01299), (-0.01299, -0.002761, -0.0075), (-0.01149, -0.002761, -0.009642), (0.0075, -0.002761, -0.01299), (0.00513, -0.002761, 0.0141), (0.01149, -0.002761, 0.009642), (-0.002605, -0.002761, 0.01477), (-0.015, -0.002761, -6.666e-09), (0.009642, -0.002761, -0.01149), (-0.0141, -0.002761, -0.00513), (0.002605, -0.002761, -0.01477), (0.009642, -0.002761, 0.01149), (0.01477, -0.002761, 0.002605), (-0.01477, -0.002761, -0.002605), (0.01299, -0.002761, 0.0075), (0.0, -0.002761, 0.015), (-0.0141, -0.002761, 0.00513), (0.00513, -0.002761, -0.0141), (-0.00513, -0.002761, -0.0141), (0.0141, -0.002761, 0.00513), (5.841e-09, -0.002761, -0.015), (0.01477, -0.002761, -0.002605), (-0.01477, -0.002761, 0.002605), (-0.009642, -0.002761, 0.01149), (-0.002605, -0.002761, -0.01477), (-0.01299, -0.002761, 0.0075), (-0.009642, -0.002761, -0.01149)], [], [(23, 3, 63, 40), (5, 19, 58, 52), (22, 2, 68, 45), (21, 1, 37, 49), (4, 18, 64, 57), (20, 0, 41, 53), (3, 17, 69, 63), (19, 35, 54, 58), (2, 16, 38, 68), (1, 31, 60, 37), (18, 34, 59, 64), (0, 15, 42, 41), (17, 33, 65, 69), (35, 14, 46, 54), (16, 32, 70, 38), (34, 13, 50, 59), (15, 30, 43, 42), (33, 12, 55, 65), (14, 29, 47, 46), (32, 11, 61, 70), (31, 28, 51, 60), (13, 27, 56, 50), (30, 10, 66, 43), (12, 26, 62, 55), (29, 9, 71, 47), (11, 25, 67, 61), (28, 8, 39, 51), (27, 7, 44, 56), (10, 24, 36, 66), (26, 6, 48, 62), (9, 23, 40, 71), (25, 5, 52, 67), (8, 22, 45, 39), (7, 21, 49, 44), (24, 4, 57, 36), (6, 20, 53, 48)])
me_cylinder_006.polygons.foreach_set('use_smooth', [True] * 36)
_uv = me_cylinder_006.uv_layers.new(name='UVMap')
_uv.uv.foreach_set('vector', [1.0, 0.5556, 1.0, 0.5833, 6.258e-06, 0.5833, 6.08e-06, 0.5556, 1.0, 0.3889, 1.0, 0.4167, 6.08e-06, 0.4167, 5.692e-06, 0.3889, 1.0, 0.2222, 1.0, 0.25, 5.126e-06, 0.25, 4.739e-06, 0.2222, 1.0, 0.08333, 1.0, 0.1111, 2.772e-06, 0.1111, 1.937e-06, 0.08333, 1.0, 0.9167, 1.0, 0.9444, 2.712e-06, 0.9444, 3.159e-06, 0.9167, 1.0, 0.75, 1.0, 0.7778, 5.633e-06, 0.7778, 5.811e-06, 0.75, 1.0, 0.5833, 1.0, 0.6111, 6.348e-06, 0.6111, 6.258e-06, 0.5833, 1.0, 0.4167, 1.0, 0.4444, 6.139e-06, 0.4444, 6.08e-06, 0.4167, 1.0, 0.25, 1.0, 0.2778, 5.394e-06, 0.2778, 5.126e-06, 0.25, 1.0, 0.1111, 1.0, 0.1389, 3.546e-06, 0.1389, 2.772e-06, 0.1111, 1.0, 0.9444, 1.0, 0.9722, 2.295e-06, 0.9722, 2.712e-06, 0.9444, 1.0, 0.7778, 1.0, 0.8056, 5.275e-06, 0.8056, 5.633e-06, 0.7778, 1.0, 0.6111, 1.0, 0.6389, 6.258e-06, 0.6389, 6.348e-06, 0.6111, 1.0, 0.4444, 1.0, 0.4722, 6.02e-06, 0.4722, 6.139e-06, 0.4444, 1.0, 0.2778, 1.0, 0.3056, 5.454e-06, 0.3056, 5.394e-06, 0.2778, 1.0, 0.9722, 1.0, 1.0, 1.758e-06, 1.0, 2.295e-06, 0.9722, 1.0, 0.8056, 1.0, 0.8333, 4.858e-06, 0.8333, 5.275e-06, 0.8056, 1.0, 0.6389, 1.0, 0.6667, 6.258e-06, 0.6667, 6.258e-06, 0.6389, 1.0, 0.4722, 1.0, 0.5, 5.96e-06, 0.5, 6.02e-06, 0.4722, 1.0, 0.3056, 1.0, 0.3333, 5.573e-06, 0.3333, 5.454e-06, 0.3056, 1.0, 0.1389, 1.0, 0.1667, 3.874e-06, 0.1667, 3.546e-06, 0.1389, 1.0, 0.0, 1.0, 0.02778, 7.749e-07, 0.02778, 5.96e-08, 5.96e-08, 1.0, 0.8333, 1.0, 0.8611, 4.351e-06, 0.8611, 4.858e-06, 0.8333, 1.0, 0.6667, 1.0, 0.6944, 6.258e-06, 0.6944, 6.258e-06, 0.6667, 1.0, 0.5, 1.0, 0.5278, 6.02e-06, 0.5278, 5.96e-06, 0.5, 1.0, 0.3333, 1.0, 0.3611, 5.752e-06, 0.3611, 5.573e-06, 0.3333, 1.0, 0.1667, 1.0, 0.1944, 4.292e-06, 0.1944, 3.874e-06, 0.1667, 1.0, 0.02778, 1.0, 0.05556, 1.311e-06, 0.05556, 7.749e-07, 0.02778, 1.0, 0.8611, 1.0, 0.8889, 3.546e-06, 0.8889, 4.351e-06, 0.8611, 1.0, 0.6944, 1.0, 0.7222, 6.02e-06, 0.7222, 6.258e-06, 0.6944, 1.0, 0.5278, 1.0, 0.5556, 6.08e-06, 0.5556, 6.02e-06, 0.5278, 1.0, 0.3611, 1.0, 0.3889, 5.692e-06, 0.3889, 5.752e-06, 0.3611, 1.0, 0.1944, 1.0, 0.2222, 4.739e-06, 0.2222, 4.292e-06, 0.1944, 1.0, 0.05556, 1.0, 0.08333, 1.937e-06, 0.08333, 1.311e-06, 0.05556, 1.0, 0.8889, 1.0, 0.9167, 3.159e-06, 0.9167, 3.546e-06, 0.8889, 1.0, 0.7222, 1.0, 0.75, 5.811e-06, 0.75, 6.02e-06, 0.7222])
me_cylinder_006.materials.append(mat_scalematerial)
me_cylinder_006.use_remesh_fix_poles = True
me_cylinder_006.use_remesh_preserve_attributes = False
me_cylinder_006.use_mirror_vertex_groups = False
me_cylinder_006.update()
me_cylinder_007 = bpy.data.meshes.new('Cylinder.007')
me_cylinder_007.from_pydata([(-0.006359, 0.001226, 0.001355), (-0.006315, 0.001726, 0.0008555), (-0.006346, 0.001579, 0.001208), (-0.006137, 0.001726, -0.001185), (-0.006093, 0.001226, -0.001684), (-0.006106, 0.001579, -0.001538), (-0.006315, -0.001726, 0.0008555), (-0.006359, -0.001226, 0.001355), (-0.006346, -0.001579, 0.001208), (-0.006093, -0.001226, -0.001684), (-0.006137, -0.001726, -0.001185), (-0.006106, -0.001579, -0.001538), (0.005675, 0.001726, 0.001173), (0.005593, 0.001226, 0.001671), (0.006179, 0.001226, 0.001192), (0.005616, 0.001579, 0.001524), (0.005918, 0.001514, 0.001469), (0.005973, 0.001226, 0.001537), (0.006031, 0.001579, 0.001185), (0.005778, 0.001726, 0.0005841), (0.006273, 0.001226, 0.0006574), (0.005865, 0.001226, 9.143e-05), (0.006128, 0.001579, 0.0006359), (0.006114, 0.001514, 0.000342), (0.006189, 0.001226, 0.0002876), (0.005839, 0.001579, 0.0002358), (0.005593, -0.001226, 0.001671), (0.005675, -0.001726, 0.001173), (0.006179, -0.001226, 0.001192), (0.005616, -0.001579, 0.001524), (0.005918, -0.001514, 0.001469), (0.006031, -0.001579, 0.001185), (0.005973, -0.001226, 0.001537), (0.005865, -0.001226, 9.143e-05), (0.006273, -0.001226, 0.0006574), (0.005778, -0.001726, 0.0005841), (0.006189, -0.001226, 0.0002876), (0.006114, -0.001514, 0.000342), (0.006128, -0.001579, 0.0006359), (0.005839, -0.001579, 0.0002358)], [], [(9, 4, 21, 33), (14, 28, 34, 20), (0, 7, 26, 13), (6, 10, 35, 27), (12, 15, 16, 18), (13, 17, 16, 15), (14, 18, 16, 17), (19, 22, 23, 25), (20, 24, 23, 22), (21, 25, 23, 24), (26, 29, 30, 32), (27, 31, 30, 29), (28, 32, 30, 31), (33, 36, 37, 39), (34, 38, 37, 36), (35, 39, 37, 38), (14, 20, 22, 18), (18, 22, 19, 12), (28, 14, 17, 32), (32, 17, 13, 26), (33, 21, 24, 36), (36, 24, 20, 34), (27, 35, 38, 31), (31, 38, 34, 28), (6, 27, 29, 8), (8, 29, 26, 7), (12, 1, 2, 15), (15, 2, 0, 13), (9, 33, 39, 11), (11, 39, 35, 10), (21, 4, 5, 25), (25, 5, 3, 19), (3, 1, 12, 19)])
me_cylinder_007.polygons.foreach_set('use_smooth', [True] * 33)
_uv = me_cylinder_007.uv_layers.new(name='UVMap')
_uv.uv.foreach_set('vector', [0.75, 0.9017, 0.75, 0.8795, 0.75, 0.8795, 0.75, 0.9017, 0.7688, 0.8795, 0.7688, 0.9017, 0.759, 0.9017, 0.759, 0.8795, 0.7778, 0.8795, 0.7778, 0.9017, 0.7778, 0.9017, 0.7778, 0.8795, 0.0, 0.0, 0.0, 0.0, 0.0, 0.0, 0.0, 0.0, 0.0, 0.0, 0.0, 0.0, 0.0, 0.0, 0.0, 0.0, 0.7778, 0.8795, 0.7778, 0.8795, 0.7778, 0.8769, 0.7778, 0.875, 0.7688, 0.8795, 0.7691, 0.875, 0.7745, 0.875, 0.7778, 0.8795, 0.0, 0.0, 0.0, 0.0, 0.0, 0.0, 0.0, 0.0, 0.759, 0.8795, 0.75, 0.8795, 0.75, 0.8769, 0.7591, 0.875, 0.75, 0.8795, 0.75, 0.875, 0.75, 0.875, 0.75, 0.8795, 0.7778, 0.9017, 0.7778, 0.9062, 0.7778, 0.9062, 0.7778, 0.9017, 0.0, 0.0, 0.0, 0.0, 0.0, 0.0, 0.0, 0.0, 0.7688, 0.9017, 0.7778, 0.9017, 0.7778, 0.9043, 0.7691, 0.9062, 0.75, 0.9017, 0.75, 0.9017, 0.75, 0.9043, 0.75, 0.9062, 0.759, 0.9017, 0.7591, 0.9062, 0.7539, 0.9062, 0.75, 0.9017, 0.0, 0.0, 0.0, 0.0, 0.0, 0.0, 0.0, 0.0, 0.7688, 0.8795, 0.759, 0.8795, 0.7591, 0.875, 0.7691, 0.875, 0.0, 0.0, 0.0, 0.0, 0.0, 0.0, 0.0, 0.0, 0.7688, 0.9017, 0.7688, 0.8795, 0.7778, 0.8795, 0.7778, 0.9017, 0.7778, 0.9017, 0.7778, 0.8795, 0.7778, 0.8795, 0.7778, 0.9017, 0.75, 0.9017, 0.75, 0.8795, 0.75, 0.8795, 0.75, 0.9017, 0.75, 0.9017, 0.75, 0.8795, 0.759, 0.8795, 0.759, 0.9017, 0.0, 0.0, 0.0, 0.0, 0.0, 0.0, 0.0, 0.0, 0.7691, 0.9062, 0.7591, 0.9062, 0.759, 0.9017, 0.7688, 0.9017, 0.0, 0.0, 0.0, 0.0, 0.0, 0.0, 0.0, 0.0, 0.7778, 0.9062, 0.7778, 0.9062, 0.7778, 0.9017, 0.7778, 0.9017, 0.0, 0.0, 0.0, 0.0, 0.0, 0.0, 0.0, 0.0, 0.7778, 0.875, 0.7778, 0.875, 0.7778, 0.8795, 0.7778, 0.8795, 0.75, 0.9017, 0.75, 0.9017, 0.75, 0.9062, 0.75, 0.9062, 0.0, 0.0, 0.0, 0.0, 0.0, 0.0, 0.0, 0.0, 0.75, 0.8795, 0.75, 0.8795, 0.75, 0.875, 0.75, 0.875, 0.0, 0.0, 0.0, 0.0, 0.0, 0.0, 0.0, 0.0, 0.0, 0.0, 0.0, 0.0, 0.0, 0.0, 0.0, 0.0])
me_cylinder_007.materials.append(mat_knobmaterial)
me_cylinder_007.use_remesh_fix_poles = True
me_cylinder_007.use_remesh_preserve_attributes = False
me_cylinder_007.use_mirror_vertex_groups = False
me_cylinder_007.update()
me_cylinder_008 = bpy.data.meshes.new('Cylinder.008')
me_cylinder_008.from_pydata([(-0.006359, 0.001294, 0.001355), (-0.006315, 0.001794, 0.0008555), (-0.006346, 0.001648, 0.001208), (-0.006137, 0.001794, -0.001185), (-0.006093, 0.001294, -0.001684), (-0.006106, 0.001648, -0.001538), (-0.006315, -0.001794, 0.0008555), (-0.006359, -0.001294, 0.001355), (-0.006346, -0.001648, 0.001208), (-0.006093, -0.001294, -0.001684), (-0.006137, -0.001794, -0.001185), (-0.006106, -0.001648, -0.001538), (0.005675, 0.001794, 0.001173), (0.005593, 0.001294, 0.001671), (0.006179, 0.001294, 0.001192), (0.005616, 0.001648, 0.001524), (0.005918, 0.001583, 0.001469), (0.005973, 0.001294, 0.001537), (0.006031, 0.001648, 0.001185), (0.005778, 0.001794, 0.0005841), (0.006273, 0.001294, 0.0006574), (0.005865, 0.001294, 9.143e-05), (0.006128, 0.001648, 0.0006359), (0.006114, 0.001583, 0.000342), (0.006189, 0.001294, 0.0002876), (0.005839, 0.001648, 0.0002358), (0.005593, -0.001294, 0.001671), (0.005675, -0.001794, 0.001173), (0.006179, -0.001294, 0.001192), (0.005616, -0.001648, 0.001524), (0.005918, -0.001583, 0.001469), (0.006031, -0.001648, 0.001185), (0.005973, -0.001294, 0.001537), (0.005865, -0.001294, 9.143e-05), (0.006273, -0.001294, 0.0006574), (0.005778, -0.001794, 0.0005841), (0.006189, -0.001294, 0.0002876), (0.006114, -0.001583, 0.000342), (0.006128, -0.001648, 0.0006359), (0.005839, -0.001648, 0.0002357)], [], [(9, 4, 21, 33), (0, 7, 26, 13), (14, 28, 34, 20), (6, 10, 35, 27), (12, 15, 16, 18), (13, 17, 16, 15), (14, 18, 16, 17), (19, 22, 23, 25), (20, 24, 23, 22), (21, 25, 23, 24), (26, 29, 30, 32), (27, 31, 30, 29), (28, 32, 30, 31), (33, 36, 37, 39), (34, 38, 37, 36), (35, 39, 37, 38), (14, 20, 22, 18), (18, 22, 19, 12), (28, 14, 17, 32), (32, 17, 13, 26), (33, 21, 24, 36), (36, 24, 20, 34), (27, 35, 38, 31), (31, 38, 34, 28), (6, 27, 29, 8), (8, 29, 26, 7), (12, 1, 2, 15), (15, 2, 0, 13), (21, 4, 5, 25), (25, 5, 3, 19), (9, 33, 39, 11), (11, 39, 35, 10), (3, 1, 12, 19)])
me_cylinder_008.polygons.foreach_set('use_smooth', [True] * 33)
_uv = me_cylinder_008.uv_layers.new(name='UVMap')
_uv.uv.foreach_set('vector', [0.75, 0.7769, 0.75, 0.7544, 0.75, 0.7544, 0.75, 0.7769, 0.7778, 0.7544, 0.7778, 0.7769, 0.7778, 0.7769, 0.7778, 0.7544, 0.7688, 0.7544, 0.7688, 0.7769, 0.759, 0.7769, 0.759, 0.7544, 0.0, 0.0, 0.0, 0.0, 0.0, 0.0, 0.0, 0.0, 0.0, 0.0, 0.0, 0.0, 0.0, 0.0, 0.0, 0.0, 0.7778, 0.7544, 0.7778, 0.7544, 0.7778, 0.7518, 0.7778, 0.75, 0.7688, 0.7544, 0.7691, 0.75, 0.7745, 0.75, 0.7778, 0.7544, 0.0, 0.0, 0.0, 0.0, 0.0, 0.0, 0.0, 0.0, 0.759, 0.7544, 0.75, 0.7544, 0.75, 0.7518, 0.7591, 0.75, 0.75, 0.7544, 0.75, 0.75, 0.75, 0.75, 0.75, 0.7544, 0.7778, 0.7769, 0.7778, 0.7812, 0.7778, 0.7812, 0.7778, 0.7769, 0.0, 0.0, 0.0, 0.0, 0.0, 0.0, 0.0, 0.0, 0.7688, 0.7769, 0.7778, 0.7769, 0.7778, 0.7794, 0.7691, 0.7812, 0.75, 0.7769, 0.75, 0.7769, 0.75, 0.7794, 0.75, 0.7812, 0.759, 0.7769, 0.7591, 0.7812, 0.7539, 0.7812, 0.75, 0.7769, 0.0, 0.0, 0.0, 0.0, 0.0, 0.0, 0.0, 0.0, 0.7688, 0.7544, 0.759, 0.7544, 0.7591, 0.75, 0.7691, 0.75, 0.0, 0.0, 0.0, 0.0, 0.0, 0.0, 0.0, 0.0, 0.7688, 0.7769, 0.7688, 0.7544, 0.7778, 0.7544, 0.7778, 0.7769, 0.7778, 0.7769, 0.7778, 0.7544, 0.7778, 0.7544, 0.7778, 0.7769, 0.75, 0.7769, 0.75, 0.7544, 0.75, 0.7544, 0.75, 0.7769, 0.75, 0.7769, 0.75, 0.7544, 0.759, 0.7544, 0.759, 0.7769, 0.0, 0.0, 0.0, 0.0, 0.0, 0.0, 0.0, 0.0, 0.7691, 0.7812, 0.7591, 0.7812, 0.759, 0.7769, 0.7688, 0.7769, 0.0, 0.0, 0.0, 0.0, 0.0, 0.0, 0.0, 0.0, 0.7778, 0.7812, 0.7778, 0.7812, 0.7778, 0.7769, 0.7778, 0.7769, 0.0, 0.0, 0.0, 0.0, 0.0, 0.0, 0.0, 0.0, 0.7778, 0.75, 0.7778, 0.75, 0.7778, 0.7544, 0.7778, 0.7544, 0.75, 0.7544, 0.75, 0.7544, 0.75, 0.75, 0.75, 0.75, 0.0, 0.0, 0.0, 0.0, 0.0, 0.0, 0.0, 0.0, 0.75, 0.7769, 0.75, 0.7769, 0.75, 0.7812, 0.75, 0.7812, 0.0, 0.0, 0.0, 0.0, 0.0, 0.0, 0.0, 0.0, 0.0, 0.0, 0.0, 0.0, 0.0, 0.0, 0.0, 0.0])
me_cylinder_008.materials.append(mat_knobmaterial)
me_cylinder_008.use_remesh_fix_poles = True
me_cylinder_008.use_remesh_preserve_attributes = False
me_cylinder_008.use_mirror_vertex_groups = False
me_cylinder_008.update()
me_cylinder_009 = bpy.data.meshes.new('Cylinder.009')
me_cylinder_009.from_pydata([(-0.006359, 0.001294, 0.001355), (-0.006315, 0.001794, 0.0008555), (-0.006346, 0.001648, 0.001208), (-0.006137, 0.001794, -0.001185), (-0.006093, 0.001294, -0.001684), (-0.006106, 0.001648, -0.001538), (-0.006315, -0.001794, 0.0008555), (-0.006359, -0.001294, 0.001355), (-0.006346, -0.001648, 0.001208), (-0.006093, -0.001294, -0.001684), (-0.006137, -0.001794, -0.001185), (-0.006106, -0.001648, -0.001538), (0.005675, 0.001794, 0.001173), (0.005593, 0.001294, 0.001671), (0.006179, 0.001294, 0.001192), (0.005616, 0.001648, 0.001524), (0.005918, 0.001583, 0.001469), (0.005973, 0.001294, 0.001537), (0.006031, 0.001648, 0.001185), (0.005778, 0.001794, 0.0005841), (0.006273, 0.001294, 0.0006574), (0.005865, 0.001294, 9.143e-05), (0.006128, 0.001648, 0.0006359), (0.006114, 0.001583, 0.000342), (0.006189, 0.001294, 0.0002876), (0.005839, 0.001648, 0.0002357), (0.005593, -0.001294, 0.001671), (0.005675, -0.001794, 0.001173), (0.006179, -0.001294, 0.001192), (0.005616, -0.001648, 0.001524), (0.005918, -0.001583, 0.001469), (0.006031, -0.001648, 0.001185), (0.005973, -0.001294, 0.001537), (0.005865, -0.001294, 9.143e-05), (0.006273, -0.001294, 0.0006574), (0.005778, -0.001794, 0.0005841), (0.006189, -0.001294, 0.0002876), (0.006114, -0.001583, 0.000342), (0.006128, -0.001648, 0.0006359), (0.005839, -0.001648, 0.0002357)], [], [(14, 28, 34, 20), (6, 10, 35, 27), (9, 4, 21, 33), (0, 7, 26, 13), (12, 15, 16, 18), (13, 17, 16, 15), (14, 18, 16, 17), (19, 22, 23, 25), (20, 24, 23, 22), (21, 25, 23, 24), (26, 29, 30, 32), (27, 31, 30, 29), (28, 32, 30, 31), (33, 36, 37, 39), (34, 38, 37, 36), (35, 39, 37, 38), (14, 20, 22, 18), (18, 22, 19, 12), (28, 14, 17, 32), (32, 17, 13, 26), (33, 21, 24, 36), (36, 24, 20, 34), (27, 35, 38, 31), (31, 38, 34, 28), (9, 33, 39, 11), (11, 39, 35, 10), (26, 7, 8, 29), (29, 8, 6, 27), (3, 19, 25, 5), (5, 25, 21, 4), (12, 1, 2, 15), (15, 2, 0, 13), (3, 1, 12, 19)])
me_cylinder_009.polygons.foreach_set('use_smooth', [True] * 33)
_uv = me_cylinder_009.uv_layers.new(name='UVMap')
_uv.uv.foreach_set('vector', [0.7688, 0.6294, 0.7688, 0.6519, 0.759, 0.6519, 0.759, 0.6294, 0.0, 0.0, 0.0, 0.0, 0.0, 0.0, 0.0, 0.0, 0.75, 0.6519, 0.75, 0.6294, 0.75, 0.6294, 0.75, 0.6519, 0.7778, 0.6294, 0.7778, 0.6519, 0.7778, 0.6519, 0.7778, 0.6294, 0.0, 0.0, 0.0, 0.0, 0.0, 0.0, 0.0, 0.0, 0.7778, 0.6294, 0.7778, 0.6294, 0.7778, 0.6268, 0.7778, 0.625, 0.7688, 0.6294, 0.7691, 0.625, 0.7745, 0.625, 0.7778, 0.6294, 0.0, 0.0, 0.0, 0.0, 0.0, 0.0, 0.0, 0.0, 0.759, 0.6294, 0.75, 0.6294, 0.75, 0.6268, 0.7591, 0.625, 0.75, 0.6294, 0.75, 0.625, 0.75, 0.625, 0.75, 0.6294, 0.7778, 0.6519, 0.7778, 0.6562, 0.7778, 0.6562, 0.7778, 0.6519, 0.0, 0.0, 0.0, 0.0, 0.0, 0.0, 0.0, 0.0, 0.7688, 0.6519, 0.7778, 0.6519, 0.7778, 0.6544, 0.7691, 0.6562, 0.75, 0.6519, 0.75, 0.6519, 0.75, 0.6544, 0.75, 0.6562, 0.759, 0.6519, 0.7591, 0.6562, 0.7539, 0.6562, 0.75, 0.6519, 0.0, 0.0, 0.0, 0.0, 0.0, 0.0, 0.0, 0.0, 0.7688, 0.6294, 0.759, 0.6294, 0.7591, 0.625, 0.7691, 0.625, 0.0, 0.0, 0.0, 0.0, 0.0, 0.0, 0.0, 0.0, 0.7688, 0.6519, 0.7688, 0.6294, 0.7778, 0.6294, 0.7778, 0.6519, 0.7778, 0.6519, 0.7778, 0.6294, 0.7778, 0.6294, 0.7778, 0.6519, 0.75, 0.6519, 0.75, 0.6294, 0.75, 0.6294, 0.75, 0.6519, 0.75, 0.6519, 0.75, 0.6294, 0.759, 0.6294, 0.759, 0.6519, 0.0, 0.0, 0.0, 0.0, 0.0, 0.0, 0.0, 0.0, 0.7691, 0.6562, 0.7591, 0.6562, 0.759, 0.6519, 0.7688, 0.6519, 0.75, 0.6519, 0.75, 0.6519, 0.75, 0.6562, 0.75, 0.6562, 0.0, 0.0, 0.0, 0.0, 0.0, 0.0, 0.0, 0.0, 0.7778, 0.6519, 0.7778, 0.6519, 0.7778, 0.6562, 0.7778, 0.6562, 0.0, 0.0, 0.0, 0.0, 0.0, 0.0, 0.0, 0.0, 0.0, 0.0, 0.0, 0.0, 0.0, 0.0, 0.0, 0.0, 0.75, 0.625, 0.75, 0.625, 0.75, 0.6294, 0.75, 0.6294, 0.0, 0.0, 0.0, 0.0, 0.0, 0.0, 0.0, 0.0, 0.7778, 0.625, 0.7778, 0.625, 0.7778, 0.6294, 0.7778, 0.6294, 0.0, 0.0, 0.0, 0.0, 0.0, 0.0, 0.0, 0.0])
me_cylinder_009.materials.append(mat_knobmaterial)
me_cylinder_009.use_remesh_fix_poles = True
me_cylinder_009.use_remesh_preserve_attributes = False
me_cylinder_009.use_mirror_vertex_groups = False
me_cylinder_009.update()
me_cylinder_010 = bpy.data.meshes.new('Cylinder.010')
me_cylinder_010.from_pydata([(0.002019, 0.002694, -0.002129), (-0.001345, 0.002694, 0.005108), (0.00132, 0.002694, 0.0004804), (0.0001781, 0.002694, 0.002929), (0.002019, -0.002694, -0.002129), (0.0001781, -0.002694, 0.002929), (0.00132, -0.002694, 0.0004804), (-0.001345, -0.002694, 0.005108), (0.002139, 0.002694, -0.003475), (0.002139, -0.002694, -0.003475)], [], [(0, 2, 6, 4), (2, 3, 5, 6), (3, 1, 7, 5), (8, 0, 4, 9)])
me_cylinder_010.polygons.foreach_set('use_smooth', [True] * 4)
_uv = me_cylinder_010.uv_layers.new(name='UVMap')
_uv.uv.foreach_set('vector', [0.6703, 0.1429, 0.6703, 0.4286, 1.788e-07, 0.4286, 0.0, 0.1429, 0.6703, 0.4286, 0.6703, 0.7143, 1.192e-07, 0.7143, 1.788e-07, 0.4286, 0.6703, 0.7143, 0.6703, 1.0, 5.96e-08, 1.0, 1.192e-07, 0.7143, 0.6703, 0.0, 0.6703, 0.1429, 0.0, 0.1429, -5.96e-08, 1.047e-07])
me_cylinder_010.materials.append(mat_flagmaterial)
me_cylinder_010.use_remesh_fix_poles = True
me_cylinder_010.use_remesh_preserve_attributes = False
me_cylinder_010.use_mirror_vertex_groups = False
me_cylinder_010.update()
me_cylinder_011 = bpy.data.meshes.new('Cylinder.011')
me_cylinder_011.from_pydata([(0.0, 0.002, -0.00125), (0.0, 0.002, 0.00125), (0.0003473, 0.00197, -0.00125), (0.0003473, 0.00197, 0.00125), (0.000684, 0.001879, -0.00125), (0.000684, 0.001879, 0.00125), (0.001, 0.001732, -0.00125), (0.001, 0.001732, 0.00125), (0.001286, 0.001532, -0.00125), (0.001286, 0.001532, 0.00125), (0.001532, 0.001286, -0.00125), (0.001532, 0.001286, 0.00125), (0.001732, 0.001, -0.00125), (0.001732, 0.001, 0.00125), (0.001879, 0.000684, -0.00125), (0.001879, 0.000684, 0.00125), (0.00197, 0.0003473, -0.00125), (0.00197, 0.0003473, 0.00125), (0.002, 1.51e-10, -0.00125), (0.002, 1.51e-10, 0.00125), (0.00197, -0.0003473, -0.00125), (0.00197, -0.0003473, 0.00125), (0.001879, -0.000684, -0.00125), (0.001879, -0.000684, 0.00125), (0.001732, -0.001, -0.00125), (0.001732, -0.001, 0.00125), (0.001532, -0.001286, -0.00125), (0.001532, -0.001286, 0.00125), (0.001286, -0.001532, -0.00125), (0.001286, -0.001532, 0.00125), (0.001, -0.001732, -0.00125), (0.001, -0.001732, 0.00125), (0.000684, -0.001879, -0.00125), (0.000684, -0.001879, 0.00125), (0.0003473, -0.00197, -0.00125), (0.0003473, -0.00197, 0.00125), (7.788e-10, -0.002, -0.00125), (7.788e-10, -0.002, 0.00125), (-0.0003473, -0.00197, -0.00125), (-0.0003473, -0.00197, 0.00125), (-0.000684, -0.001879, -0.00125), (-0.000684, -0.001879, 0.00125), (-0.001, -0.001732, -0.00125), (-0.001, -0.001732, 0.00125), (-0.001286, -0.001532, -0.00125), (-0.001286, -0.001532, 0.00125), (-0.001532, -0.001286, -0.00125), (-0.001532, -0.001286, 0.00125), (-0.001732, -0.001, -0.00125), (-0.001732, -0.001, 0.00125), (-0.001879, -0.000684, -0.00125), (-0.001879, -0.000684, 0.00125), (-0.00197, -0.0003473, -0.00125), (-0.00197, -0.0003473, 0.00125), (-0.002, -9.298e-10, -0.00125), (-0.002, -9.298e-10, 0.00125), (-0.00197, 0.0003473, -0.00125), (-0.00197, 0.0003473, 0.00125), (-0.001879, 0.000684, -0.00125), (-0.001879, 0.000684, 0.00125), (-0.001732, 0.001, -0.00125), (-0.001732, 0.001, 0.00125), (-0.001532, 0.001286, -0.00125), (-0.001532, 0.001286, 0.00125), (-0.001286, 0.001532, -0.00125), (-0.001286, 0.001532, 0.00125), (-0.001, 0.001732, -0.00125), (-0.001, 0.001732, 0.00125), (-0.000684, 0.001879, -0.00125), (-0.000684, 0.001879, 0.00125), (-0.0003473, 0.00197, -0.00125), (-0.0003473, 0.00197, 0.00125)], [], [(0, 1, 3, 2), (2, 3, 5, 4), (4, 5, 7, 6), (6, 7, 9, 8), (8, 9, 11, 10), (10, 11, 13, 12), (12, 13, 15, 14), (14, 15, 17, 16), (16, 17, 19, 18), (18, 19, 21, 20), (20, 21, 23, 22), (22, 23, 25, 24), (24, 25, 27, 26), (26, 27, 29, 28), (28, 29, 31, 30), (30, 31, 33, 32), (32, 33, 35, 34), (34, 35, 37, 36), (36, 37, 39, 38), (38, 39, 41, 40), (40, 41, 43, 42), (42, 43, 45, 44), (44, 45, 47, 46), (46, 47, 49, 48), (48, 49, 51, 50), (50, 51, 53, 52), (52, 53, 55, 54), (54, 55, 57, 56), (56, 57, 59, 58), (58, 59, 61, 60), (60, 61, 63, 62), (62, 63, 65, 64), (64, 65, 67, 66), (66, 67, 69, 68), (3, 1, 71, 69, 67, 65, 63, 61, 59, 57, 55, 53, 51, 49, 47, 45, 43, 41, 39, 37, 35, 33, 31, 29, 27, 25, 23, 21, 19, 17, 15, 13, 11, 9, 7, 5), (68, 69, 71, 70), (70, 71, 1, 0)])
me_cylinder_011.polygons.foreach_set('use_smooth', [True] * 37)
_uv = me_cylinder_011.uv_layers.new(name='UVMap')
_uv.uv.foreach_set('vector', [1.0, 0.5, 1.0, 1.0, 0.9722, 1.0, 0.9722, 0.5, 0.9722, 0.5, 0.9722, 1.0, 0.9444, 1.0, 0.9444, 0.5, 0.9444, 0.5, 0.9444, 1.0, 0.9167, 1.0, 0.9167, 0.5, 0.9167, 0.5, 0.9167, 1.0, 0.8889, 1.0, 0.8889, 0.5, 0.8889, 0.5, 0.8889, 1.0, 0.8611, 1.0, 0.8611, 0.5, 0.8611, 0.5, 0.8611, 1.0, 0.8333, 1.0, 0.8333, 0.5, 0.8333, 0.5, 0.8333, 1.0, 0.8056, 1.0, 0.8056, 0.5, 0.8056, 0.5, 0.8056, 1.0, 0.7778, 1.0, 0.7778, 0.5, 0.7778, 0.5, 0.7778, 1.0, 0.75, 1.0, 0.75, 0.5, 0.75, 0.5, 0.75, 1.0, 0.7222, 1.0, 0.7222, 0.5, 0.7222, 0.5, 0.7222, 1.0, 0.6944, 1.0, 0.6944, 0.5, 0.6944, 0.5, 0.6944, 1.0, 0.6667, 1.0, 0.6667, 0.5, 0.6667, 0.5, 0.6667, 1.0, 0.6389, 1.0, 0.6389, 0.5, 0.6389, 0.5, 0.6389, 1.0, 0.6111, 1.0, 0.6111, 0.5, 0.6111, 0.5, 0.6111, 1.0, 0.5833, 1.0, 0.5833, 0.5, 0.5833, 0.5, 0.5833, 1.0, 0.5556, 1.0, 0.5556, 0.5, 0.5556, 0.5, 0.5556, 1.0, 0.5278, 1.0, 0.5278, 0.5, 0.5278, 0.5, 0.5278, 1.0, 0.5, 1.0, 0.5, 0.5, 0.5, 0.5, 0.5, 1.0, 0.4722, 1.0, 0.4722, 0.5, 0.4722, 0.5, 0.4722, 1.0, 0.4444, 1.0, 0.4444, 0.5, 0.4444, 0.5, 0.4444, 1.0, 0.4167, 1.0, 0.4167, 0.5, 0.4167, 0.5, 0.4167, 1.0, 0.3889, 1.0, 0.3889, 0.5, 0.3889, 0.5, 0.3889, 1.0, 0.3611, 1.0, 0.3611, 0.5, 0.3611, 0.5, 0.3611, 1.0, 0.3333, 1.0, 0.3333, 0.5, 0.3333, 0.5, 0.3333, 1.0, 0.3056, 1.0, 0.3056, 0.5, 0.3056, 0.5, 0.3056, 1.0, 0.2778, 1.0, 0.2778, 0.5, 0.2778, 0.5, 0.2778, 1.0, 0.25, 1.0, 0.25, 0.5, 0.25, 0.5, 0.25, 1.0, 0.2222, 1.0, 0.2222, 0.5, 0.2222, 0.5, 0.2222, 1.0, 0.1944, 1.0, 0.1944, 0.5, 0.1944, 0.5, 0.1944, 1.0, 0.1667, 1.0, 0.1667, 0.5, 0.1667, 0.5, 0.1667, 1.0, 0.1389, 1.0, 0.1389, 0.5, 0.1389, 0.5, 0.1389, 1.0, 0.1111, 1.0, 0.1111, 0.5, 0.1111, 0.5, 0.1111, 1.0, 0.08333, 1.0, 0.08333, 0.5, 0.08333, 0.5, 0.08333, 1.0, 0.05556, 1.0, 0.05556, 0.5, 0.2917, 0.4864, 0.25, 0.49, 0.2083, 0.4864, 0.1679, 0.4755, 0.13, 0.4578, 0.09573, 0.4339, 0.06615, 0.4043, 0.04215, 0.37, 0.02447, 0.3321, 0.01365, 0.2917, 0.01, 0.25, 0.01365, 0.2083, 0.02447, 0.1679, 0.04215, 0.13, 0.06615, 0.09573, 0.09573, 0.06615, 0.13, 0.04215, 0.1679, 0.02447, 0.2083, 0.01365, 0.25, 0.01, 0.2917, 0.01365, 0.3321, 0.02447, 0.37, 0.04215, 0.4043, 0.06615, 0.4339, 0.09573, 0.4578, 0.13, 0.4755, 0.1679, 0.4864, 0.2083, 0.49, 0.25, 0.4864, 0.2917, 0.4755, 0.3321, 0.4578, 0.37, 0.4339, 0.4043, 0.4043, 0.4339, 0.37, 0.4578, 0.3321, 0.4755, 0.05556, 0.5, 0.05556, 1.0, 0.02778, 1.0, 0.02778, 0.5, 0.02778, 0.5, 0.02778, 1.0, -3.316e-07, 1.0, -3.316e-07, 0.5])
me_cylinder_011.materials.append(mat_armbuttonmaterial)
me_cylinder_011.use_remesh_fix_poles = True
me_cylinder_011.use_remesh_preserve_attributes = False
me_cylinder_011.use_mirror_vertex_groups = False
me_cylinder_011.update()
me_plane_001 = bpy.data.meshes.new('Plane.001')
me_plane_001.from_pydata([(-3.278e-10, 0.037, -0.0075), (-3.127e-10, 0.03697, -0.007153), (-2.979e-10, 0.03688, -0.006816), (-2.841e-10, 0.03673, -0.0065), (-2.716e-10, 0.03653, -0.006214), (-2.609e-10, 0.03629, -0.005968), (-2.521e-10, 0.036, -0.005768), (-2.457e-10, 0.03568, -0.005621), (-2.417e-10, 0.03535, -0.00553), (-2.404e-10, 0.035, -0.0055), (-2.417e-10, 0.03465, -0.00553), (-2.457e-10, 0.03432, -0.005621), (-2.521e-10, 0.034, -0.005768), (-2.609e-10, 0.03371, -0.005968), (-2.716e-10, 0.03347, -0.006214), (-2.841e-10, 0.03327, -0.0065), (-2.979e-10, 0.03312, -0.006816), (-3.127e-10, 0.03303, -0.007153), (-3.278e-10, 0.033, -0.0075), (-3.43e-10, 0.03303, -0.007847), (-3.577e-10, 0.03312, -0.008184), (-3.715e-10, 0.03327, -0.0085), (-3.84e-10, 0.03347, -0.008786), (-3.948e-10, 0.03371, -0.009032), (-4.035e-10, 0.034, -0.009232), (-4.1e-10, 0.03432, -0.009379), (-4.139e-10, 0.03465, -0.00947), (-4.153e-10, 0.035, -0.0095), (-4.139e-10, 0.03535, -0.00947), (-4.1e-10, 0.03568, -0.009379), (-4.035e-10, 0.036, -0.009232), (-3.948e-10, 0.03629, -0.009032), (-3.84e-10, 0.03653, -0.008786), (-3.715e-10, 0.03673, -0.0085), (-3.577e-10, 0.03688, -0.008184), (-3.43e-10, 0.03697, -0.007847)], [], [(19, 20, 21, 22, 23, 24, 25, 26, 27, 28, 29, 30, 31, 32, 33, 34, 35, 0, 1, 2, 3, 4, 5, 6, 7, 8, 9, 10, 11, 12, 13, 14, 15, 16, 17, 18)])
_uv = me_plane_001.uv_layers.new(name='UVMap')
_uv.uv.foreach_set('vector', [0.6962, 0.9129, 0.7046, 0.914, 0.7125, 0.9158, 0.7196, 0.9183, 0.7258, 0.9214, 0.7308, 0.925, 0.7345, 0.9289, 0.7367, 0.9332, 0.7375, 0.9375, 0.7367, 0.9418, 0.7345, 0.9461, 0.7308, 0.95, 0.7258, 0.9536, 0.7196, 0.9567, 0.7125, 0.9592, 0.7046, 0.961, 0.6962, 0.9621, 0.6875, 0.9625, 0.6788, 0.9621, 0.6704, 0.961, 0.6625, 0.9592, 0.6554, 0.9567, 0.6492, 0.9536, 0.6442, 0.95, 0.6405, 0.9461, 0.6383, 0.9418, 0.6375, 0.9375, 0.6383, 0.9332, 0.6405, 0.9289, 0.6442, 0.925, 0.6492, 0.9214, 0.6554, 0.9183, 0.6625, 0.9158, 0.6704, 0.914, 0.6788, 0.9129, 0.6875, 0.9125])
me_plane_001.materials.append(mat_greenlampsmaterial)
me_plane_001.use_remesh_fix_poles = True
me_plane_001.use_remesh_preserve_attributes = False
me_plane_001.use_mirror_vertex_groups = False
me_plane_001.update()
me_plane_003 = bpy.data.meshes.new('Plane.003')
me_plane_003.from_pydata([(3.278e-10, 0.037, 0.0075), (3.43e-10, 0.03697, 0.007847), (3.577e-10, 0.03688, 0.008184), (3.715e-10, 0.03673, 0.0085), (3.84e-10, 0.03653, 0.008786), (3.948e-10, 0.03629, 0.009032), (4.035e-10, 0.036, 0.009232), (4.1e-10, 0.03568, 0.009379), (4.139e-10, 0.03535, 0.00947), (4.153e-10, 0.035, 0.0095), (4.139e-10, 0.03465, 0.00947), (4.1e-10, 0.03432, 0.009379), (4.035e-10, 0.034, 0.009232), (3.948e-10, 0.03371, 0.009032), (3.84e-10, 0.03347, 0.008786), (3.715e-10, 0.03327, 0.0085), (3.577e-10, 0.03312, 0.008184), (3.43e-10, 0.03303, 0.007847), (3.278e-10, 0.033, 0.0075), (3.127e-10, 0.03303, 0.007153), (2.979e-10, 0.03312, 0.006816), (2.841e-10, 0.03327, 0.0065), (2.716e-10, 0.03347, 0.006214), (2.609e-10, 0.03371, 0.005968), (2.521e-10, 0.034, 0.005768), (2.457e-10, 0.03432, 0.005621), (2.417e-10, 0.03465, 0.00553), (2.404e-10, 0.035, 0.0055), (2.417e-10, 0.03535, 0.00553), (2.457e-10, 0.03568, 0.005621), (2.521e-10, 0.036, 0.005768), (2.609e-10, 0.03629, 0.005968), (2.716e-10, 0.03653, 0.006214), (2.841e-10, 0.03673, 0.0065), (2.979e-10, 0.03688, 0.006816), (3.127e-10, 0.03697, 0.007153)], [], [(19, 20, 21, 22, 23, 24, 25, 26, 27, 28, 29, 30, 31, 32, 33, 34, 35, 0, 1, 2, 3, 4, 5, 6, 7, 8, 9, 10, 11, 12, 13, 14, 15, 16, 17, 18)])
_uv = me_plane_003.uv_layers.new(name='UVMap')
_uv.uv.foreach_set('vector', [0.3212, 0.9129, 0.3296, 0.914, 0.3375, 0.9158, 0.3446, 0.9183, 0.3508, 0.9214, 0.3558, 0.925, 0.3595, 0.9289, 0.3617, 0.9332, 0.3625, 0.9375, 0.3617, 0.9418, 0.3595, 0.9461, 0.3558, 0.95, 0.3508, 0.9536, 0.3446, 0.9567, 0.3375, 0.9592, 0.3296, 0.961, 0.3212, 0.9621, 0.3125, 0.9625, 0.3038, 0.9621, 0.2954, 0.961, 0.2875, 0.9592, 0.2804, 0.9567, 0.2742, 0.9536, 0.2692, 0.95, 0.2655, 0.9461, 0.2633, 0.9418, 0.2625, 0.9375, 0.2633, 0.9332, 0.2655, 0.9289, 0.2692, 0.925, 0.2742, 0.9214, 0.2804, 0.9183, 0.2875, 0.9158, 0.2954, 0.914, 0.3038, 0.9129, 0.3125, 0.9125])
me_plane_003.materials.append(mat_orangelampsmaterial)
me_plane_003.use_remesh_fix_poles = True
me_plane_003.use_remesh_preserve_attributes = False
me_plane_003.use_mirror_vertex_groups = False
me_plane_003.update()
me_plane_004 = bpy.data.meshes.new('Plane.004')
me_plane_004.from_pydata([(0.0, -0.037, 0.0), (1.518e-11, -0.03697, 0.0003473), (2.99e-11, -0.03688, 0.000684), (4.371e-11, -0.03673, 0.001), (5.619e-11, -0.03653, 0.001286), (6.697e-11, -0.03629, 0.001532), (7.571e-11, -0.036, 0.001732), (8.215e-11, -0.03568, 0.001879), (8.609e-11, -0.03535, 0.00197), (8.742e-11, -0.035, 0.002), (8.609e-11, -0.03465, 0.00197), (8.215e-11, -0.03432, 0.001879), (7.571e-11, -0.034, 0.001732), (6.697e-11, -0.03371, 0.001532), (5.619e-11, -0.03347, 0.001286), (4.371e-11, -0.03327, 0.001), (2.99e-11, -0.03312, 0.000684), (1.518e-11, -0.03303, 0.0003473), (2.862e-17, -0.033, 1.601e-10), (-1.518e-11, -0.03303, -0.0003473), (-2.99e-11, -0.03312, -0.000684), (-4.371e-11, -0.03327, -0.001), (-5.619e-11, -0.03347, -0.001286), (-6.697e-11, -0.03371, -0.001532), (-7.571e-11, -0.034, -0.001732), (-8.215e-11, -0.03432, -0.001879), (-8.609e-11, -0.03465, -0.00197), (-8.742e-11, -0.035, -0.002), (-8.609e-11, -0.03535, -0.00197), (-8.215e-11, -0.03568, -0.001879), (-7.571e-11, -0.036, -0.001732), (-6.697e-11, -0.03629, -0.001532), (-5.619e-11, -0.03653, -0.001286), (-4.371e-11, -0.03673, -0.001), (-2.99e-11, -0.03688, -0.000684), (-1.518e-11, -0.03697, -0.0003473)], [], [(0, 35, 34, 33, 32, 31, 30, 29, 28, 27, 26, 25, 24, 23, 22, 21, 20, 19, 18, 17, 16, 15, 14, 13, 12, 11, 10, 9, 8, 7, 6, 5, 4, 3, 2, 1)])
_uv = me_plane_004.uv_layers.new(name='UVMap')
_uv.uv.foreach_set('vector', [0.5, 0.0375, 0.5087, 0.03788, 0.5171, 0.03901, 0.525, 0.04085, 0.5321, 0.04335, 0.5383, 0.04643, 0.5433, 0.05, 0.547, 0.05395, 0.5492, 0.05816, 0.55, 0.0625, 0.5492, 0.06684, 0.547, 0.07105, 0.5433, 0.075, 0.5383, 0.07857, 0.5321, 0.08165, 0.525, 0.08415, 0.5171, 0.08599, 0.5087, 0.08712, 0.5, 0.0875, 0.4913, 0.08712, 0.4829, 0.08599, 0.475, 0.08415, 0.4679, 0.08165, 0.4617, 0.07857, 0.4567, 0.075, 0.453, 0.07105, 0.4508, 0.06684, 0.45, 0.0625, 0.4508, 0.05816, 0.453, 0.05395, 0.4567, 0.05, 0.4617, 0.04643, 0.4679, 0.04335, 0.475, 0.04085, 0.4829, 0.03901, 0.4913, 0.03788])
me_plane_004.materials.append(mat_greenlampsmaterial)
me_plane_004.use_remesh_fix_poles = True
me_plane_004.use_remesh_preserve_attributes = False
me_plane_004.use_mirror_vertex_groups = False
me_plane_004.update()
me_plane_005 = bpy.data.meshes.new('Plane.005')
me_plane_005.from_pydata([(3.278e-10, -0.037, 0.0075), (3.43e-10, -0.03697, 0.007847), (3.577e-10, -0.03688, 0.008184), (3.715e-10, -0.03673, 0.0085), (3.84e-10, -0.03653, 0.008786), (3.948e-10, -0.03629, 0.009032), (4.035e-10, -0.036, 0.009232), (4.1e-10, -0.03568, 0.009379), (4.139e-10, -0.03535, 0.00947), (4.153e-10, -0.035, 0.0095), (4.139e-10, -0.03465, 0.00947), (4.1e-10, -0.03432, 0.009379), (4.035e-10, -0.034, 0.009232), (3.948e-10, -0.03371, 0.009032), (3.84e-10, -0.03347, 0.008786), (3.715e-10, -0.03327, 0.0085), (3.577e-10, -0.03312, 0.008184), (3.43e-10, -0.03303, 0.007847), (3.278e-10, -0.033, 0.0075), (3.127e-10, -0.03303, 0.007153), (2.979e-10, -0.03312, 0.006816), (2.841e-10, -0.03327, 0.0065), (2.716e-10, -0.03347, 0.006214), (2.609e-10, -0.03371, 0.005968), (2.521e-10, -0.034, 0.005768), (2.457e-10, -0.03432, 0.005621), (2.417e-10, -0.03465, 0.00553), (2.404e-10, -0.035, 0.0055), (2.417e-10, -0.03535, 0.00553), (2.457e-10, -0.03568, 0.005621), (2.521e-10, -0.036, 0.005768), (2.609e-10, -0.03629, 0.005968), (2.716e-10, -0.03653, 0.006214), (2.841e-10, -0.03673, 0.0065), (2.979e-10, -0.03688, 0.006816), (3.127e-10, -0.03697, 0.007153)], [], [(35, 34, 33, 32, 31, 30, 29, 28, 27, 26, 25, 24, 23, 22, 21, 20, 19, 18, 17, 16, 15, 14, 13, 12, 11, 10, 9, 8, 7, 6, 5, 4, 3, 2, 1, 0)])
_uv = me_plane_005.uv_layers.new(name='UVMap')
_uv.uv.foreach_set('vector', [0.3212, 0.03788, 0.3296, 0.03901, 0.3375, 0.04085, 0.3446, 0.04335, 0.3508, 0.04643, 0.3558, 0.05, 0.3595, 0.05395, 0.3617, 0.05816, 0.3625, 0.0625, 0.3617, 0.06684, 0.3595, 0.07105, 0.3558, 0.075, 0.3508, 0.07857, 0.3446, 0.08165, 0.3375, 0.08415, 0.3296, 0.08599, 0.3212, 0.08712, 0.3125, 0.0875, 0.3038, 0.08712, 0.2954, 0.08599, 0.2875, 0.08415, 0.2804, 0.08165, 0.2742, 0.07857, 0.2692, 0.075, 0.2655, 0.07105, 0.2633, 0.06684, 0.2625, 0.0625, 0.2633, 0.05816, 0.2655, 0.05395, 0.2692, 0.05, 0.2742, 0.04643, 0.2804, 0.04335, 0.2875, 0.04085, 0.2954, 0.03901, 0.3038, 0.03788, 0.3125, 0.0375])
me_plane_005.materials.append(mat_orangelampsmaterial)
me_plane_005.use_remesh_fix_poles = True
me_plane_005.use_remesh_preserve_attributes = False
me_plane_005.use_mirror_vertex_groups = False
me_plane_005.update()
me_plane_006 = bpy.data.meshes.new('Plane.006')
me_plane_006.from_pydata([(-3.278e-10, -0.037, -0.0075), (-3.127e-10, -0.03697, -0.007153), (-2.979e-10, -0.03688, -0.006816), (-2.841e-10, -0.03673, -0.0065), (-2.716e-10, -0.03653, -0.006214), (-2.609e-10, -0.03629, -0.005968), (-2.521e-10, -0.036, -0.005768), (-2.457e-10, -0.03568, -0.005621), (-2.417e-10, -0.03535, -0.00553), (-2.404e-10, -0.035, -0.0055), (-2.417e-10, -0.03465, -0.00553), (-2.457e-10, -0.03432, -0.005621), (-2.521e-10, -0.034, -0.005768), (-2.609e-10, -0.03371, -0.005968), (-2.716e-10, -0.03347, -0.006214), (-2.841e-10, -0.03327, -0.0065), (-2.979e-10, -0.03312, -0.006816), (-3.127e-10, -0.03303, -0.007153), (-3.278e-10, -0.033, -0.0075), (-3.43e-10, -0.03303, -0.007847), (-3.577e-10, -0.03312, -0.008184), (-3.715e-10, -0.03327, -0.0085), (-3.84e-10, -0.03347, -0.008786), (-3.948e-10, -0.03371, -0.009032), (-4.035e-10, -0.034, -0.009232), (-4.1e-10, -0.03432, -0.009379), (-4.139e-10, -0.03465, -0.00947), (-4.153e-10, -0.035, -0.0095), (-4.139e-10, -0.03535, -0.00947), (-4.1e-10, -0.03568, -0.009379), (-4.035e-10, -0.036, -0.009232), (-3.948e-10, -0.03629, -0.009032), (-3.84e-10, -0.03653, -0.008786), (-3.715e-10, -0.03673, -0.0085), (-3.577e-10, -0.03688, -0.008184), (-3.43e-10, -0.03697, -0.007847)], [], [(35, 34, 33, 32, 31, 30, 29, 28, 27, 26, 25, 24, 23, 22, 21, 20, 19, 18, 17, 16, 15, 14, 13, 12, 11, 10, 9, 8, 7, 6, 5, 4, 3, 2, 1, 0)])
_uv = me_plane_006.uv_layers.new(name='UVMap')
_uv.uv.foreach_set('vector', [0.6962, 0.03788, 0.7046, 0.03901, 0.7125, 0.04085, 0.7196, 0.04335, 0.7258, 0.04643, 0.7308, 0.05, 0.7345, 0.05395, 0.7367, 0.05816, 0.7375, 0.0625, 0.7367, 0.06684, 0.7345, 0.07105, 0.7308, 0.075, 0.7258, 0.07857, 0.7196, 0.08165, 0.7125, 0.08415, 0.7046, 0.08599, 0.6962, 0.08712, 0.6875, 0.0875, 0.6788, 0.08712, 0.6704, 0.08599, 0.6625, 0.08415, 0.6554, 0.08165, 0.6492, 0.07857, 0.6442, 0.075, 0.6405, 0.07105, 0.6383, 0.06684, 0.6375, 0.0625, 0.6383, 0.05816, 0.6405, 0.05395, 0.6442, 0.05, 0.6492, 0.04643, 0.6554, 0.04335, 0.6625, 0.04085, 0.6704, 0.03901, 0.6788, 0.03788, 0.6875, 0.0375])
me_plane_006.materials.append(mat_orangelampsmaterial)
me_plane_006.use_remesh_fix_poles = True
me_plane_006.use_remesh_preserve_attributes = False
me_plane_006.use_mirror_vertex_groups = False
me_plane_006.update()
me_plane_007 = bpy.data.meshes.new('Plane.007')
me_plane_007.from_pydata([(0.0, -0.05, 0.0), (0.0, 0.05, 0.0)], [(1, 0)], [])
_uv = me_plane_007.uv_layers.new(name='UVMap')
_uv.uv.foreach_set('vector', [])
me_plane_007.use_remesh_fix_poles = True
me_plane_007.use_remesh_preserve_attributes = False
me_plane_007.use_mirror_vertex_groups = False
me_plane_007.update()

# ---- objects
ob_case = bpy.data.objects.new('Case', me_plane)
ob_face = bpy.data.objects.new('Face', me_plane_002)
ob_altscale10000 = bpy.data.objects.new('AltScale10000', me_cylinder_001)
ob_altscale100 = bpy.data.objects.new('AltScale100', me_cylinder_005)
ob_altscale1000 = bpy.data.objects.new('AltScale1000', me_cylinder_006)
ob_knob10000 = bpy.data.objects.new('Knob10000', me_cylinder_007)
ob_knob1000 = bpy.data.objects.new('Knob1000', me_cylinder_008)
ob_knob100 = bpy.data.objects.new('Knob100', me_cylinder_009)
ob_flag = bpy.data.objects.new('Flag', me_cylinder_010)
ob_armbutton = bpy.data.objects.new('ArmButton', me_cylinder_011)
ob_cpldlamp = bpy.data.objects.new('CPLDLamp', me_plane_001)
ob_armedlamp = bpy.data.objects.new('ArmedLamp', me_plane_003)
ob_levellamp = bpy.data.objects.new('LevelLamp', me_plane_004)
ob_toohighlamp = bpy.data.objects.new('TooHighLamp', me_plane_005)
ob_toolowlamp = bpy.data.objects.new('TooLowLamp', me_plane_006)
ob_knobsscalesaxis = bpy.data.objects.new('KnobsScalesAxis', me_plane_007)

# ---- transforms, parenting, visibility, modifiers, constraints
ob_case.location = (-0.0175, 0.0, 0.0)
ob_case.lineart.crease_threshold = 0.0
_m = ob_case.modifiers.new('Auto Smooth', 'NODES')
_m.node_group = ng_auto_smooth
_gi = [s.identifier for s in ng_auto_smooth.interface.items_tree if s.item_type == 'SOCKET' and s.in_out == 'INPUT']
_m[_gi[1]] = 0.5236  # Angle
ob_face.location = (0.0, 0.0, 0.0)
ob_face.lineart.crease_threshold = 0.0
_m = ob_face.modifiers.new('Auto Smooth', 'NODES')
_m.node_group = ng_auto_smooth
_gi = [s.identifier for s in ng_auto_smooth.interface.items_tree if s.item_type == 'SOCKET' and s.in_out == 'INPUT']
_m[_gi[1]] = 0.5236  # Angle
ob_altscale10000.location = (-0.0175, -0.01721, -0.002)
ob_altscale10000.lineart.crease_threshold = 0.0
_m = ob_altscale10000.modifiers.new('Auto Smooth', 'NODES')
_m.node_group = ng_auto_smooth
_gi = [s.identifier for s in ng_auto_smooth.interface.items_tree if s.item_type == 'SOCKET' and s.in_out == 'INPUT']
_m[_gi[1]] = 0.5236  # Angle
ob_altscale100.location = (-0.0175, 0.01117, -0.002)
ob_altscale100.lineart.crease_threshold = 0.0
_m = ob_altscale100.modifiers.new('Auto Smooth', 'NODES')
_m.node_group = ng_auto_smooth
_gi = [s.identifier for s in ng_auto_smooth.interface.items_tree if s.item_type == 'SOCKET' and s.in_out == 'INPUT']
_m[_gi[1]] = 0.5236  # Angle
ob_altscale1000.location = (-0.0175, -0.003205, -0.002)
ob_altscale1000.lineart.crease_threshold = 0.0
_m = ob_altscale1000.modifiers.new('Auto Smooth', 'NODES')
_m.node_group = ng_auto_smooth
_gi = [s.identifier for s in ng_auto_smooth.interface.items_tree if s.item_type == 'SOCKET' and s.in_out == 'INPUT']
_m[_gi[1]] = 0.5236  # Angle
ob_knob10000.location = (0.002243, -0.01292, -0.01503)
ob_knob10000.rotation_euler = (0.0, 0.6545, 0.0)
ob_knob10000.lineart.crease_threshold = 0.0
ob_knob1000.location = (0.002243, 0.001365, -0.01503)
ob_knob1000.rotation_euler = (0.0, 0.6545, 0.0)
ob_knob1000.lineart.crease_threshold = 0.0
ob_knob100.location = (0.002243, 0.01572, -0.01503)
ob_knob100.rotation_euler = (0.0, 0.6545, 0.0)
ob_knob100.lineart.crease_threshold = 0.0
ob_flag.location = (-0.004255, -0.01721, 0.002821)
ob_flag.lineart.crease_threshold = 0.0
_m = ob_flag.modifiers.new('Auto Smooth', 'NODES')
_m.node_group = ng_auto_smooth
_gi = [s.identifier for s in ng_auto_smooth.interface.items_tree if s.item_type == 'SOCKET' and s.in_out == 'INPUT']
_m[_gi[1]] = 0.5236  # Angle
ob_armbutton.location = (0.00125, 0.035, 0.0)
ob_armbutton.rotation_euler = (0.0, 1.571, 0.0)
ob_armbutton.lineart.crease_threshold = 0.0
ob_cpldlamp.location = (0.0, 0.0, 0.0)
ob_cpldlamp.lineart.crease_threshold = 0.0
_m = ob_cpldlamp.modifiers.new('Auto Smooth', 'NODES')
_m.node_group = ng_auto_smooth
_gi = [s.identifier for s in ng_auto_smooth.interface.items_tree if s.item_type == 'SOCKET' and s.in_out == 'INPUT']
_m[_gi[1]] = 0.5236  # Angle
ob_armedlamp.location = (0.0, 0.0, 0.0)
ob_armedlamp.lineart.crease_threshold = 0.0
_m = ob_armedlamp.modifiers.new('Auto Smooth', 'NODES')
_m.node_group = ng_auto_smooth
_gi = [s.identifier for s in ng_auto_smooth.interface.items_tree if s.item_type == 'SOCKET' and s.in_out == 'INPUT']
_m[_gi[1]] = 0.5236  # Angle
ob_levellamp.location = (0.0, 0.0, 0.0)
ob_levellamp.lineart.crease_threshold = 0.0
_m = ob_levellamp.modifiers.new('Auto Smooth', 'NODES')
_m.node_group = ng_auto_smooth
_gi = [s.identifier for s in ng_auto_smooth.interface.items_tree if s.item_type == 'SOCKET' and s.in_out == 'INPUT']
_m[_gi[1]] = 0.5236  # Angle
ob_toohighlamp.location = (0.0, 0.0, 0.0)
ob_toohighlamp.lineart.crease_threshold = 0.0
_m = ob_toohighlamp.modifiers.new('Auto Smooth', 'NODES')
_m.node_group = ng_auto_smooth
_gi = [s.identifier for s in ng_auto_smooth.interface.items_tree if s.item_type == 'SOCKET' and s.in_out == 'INPUT']
_m[_gi[1]] = 0.5236  # Angle
ob_toolowlamp.location = (0.0, 0.0, 0.0)
ob_toolowlamp.lineart.crease_threshold = 0.0
_m = ob_toolowlamp.modifiers.new('Auto Smooth', 'NODES')
_m.node_group = ng_auto_smooth
_gi = [s.identifier for s in ng_auto_smooth.interface.items_tree if s.item_type == 'SOCKET' and s.in_out == 'INPUT']
_m[_gi[1]] = 0.5236  # Angle
ob_knobsscalesaxis.location = (-0.0175, 0.0, -0.002)
ob_knobsscalesaxis.lineart.crease_threshold = 0.0

# ---- collection membership
scene.collection.objects.link(ob_case)
scene.collection.objects.link(ob_face)
scene.collection.objects.link(ob_altscale10000)
scene.collection.objects.link(ob_altscale100)
scene.collection.objects.link(ob_altscale1000)
scene.collection.objects.link(ob_knob10000)
scene.collection.objects.link(ob_knob1000)
scene.collection.objects.link(ob_knob100)
scene.collection.objects.link(ob_flag)
scene.collection.objects.link(ob_armbutton)
scene.collection.objects.link(ob_cpldlamp)
scene.collection.objects.link(ob_armedlamp)
scene.collection.objects.link(ob_levellamp)
scene.collection.objects.link(ob_toohighlamp)
scene.collection.objects.link(ob_toolowlamp)
scene.collection.objects.link(ob_knobsscalesaxis)

# ---- scene / render settings (as saved in the file)
scene.frame_start = 1; scene.frame_end = 250; scene.frame_set(1)
scene.render.engine = 'BLENDER_EEVEE_NEXT'
scene.cycles.use_denoising = False
scene.cycles.samples = 128
scene.cycles.sampling_pattern = 'TABULATED_SOBOL'
scene.cycles.use_adaptive_sampling = False
scene.cycles.use_light_tree = False
scene.view_settings.view_transform = 'Filmic'
bpy.context.view_layer.update()

# ---- added for rendering (the .blend has no active camera and no usable light): camera, sun
cam_auto = bpy.data.cameras.new('AutoCamera')
cam_auto.lens = 50.0
cam_auto.sensor_width = 36.0
cam_auto.clip_end = 1000.0
ob_auto_camera = bpy.data.objects.new('AutoCamera', cam_auto)
scene.collection.objects.link(ob_auto_camera)
ob_auto_camera.location = (0.171663, -0.222054, 0.147945)
ob_auto_camera.rotation_euler = (1.09748, -7.21219e-08, 0.694738)
scene.camera = ob_auto_camera
light_auto_sun = bpy.data.lights.new('AutoSun', 'SUN')
light_auto_sun.energy = 3.0
light_auto_sun.angle = 0.0523599
ob_auto_sun = bpy.data.objects.new('AutoSun', light_auto_sun)
scene.collection.objects.link(ob_auto_sun)
ob_auto_sun.rotation_euler = (0.872665, 0.174533, 0.523599)
bpy.context.view_layer.update()
